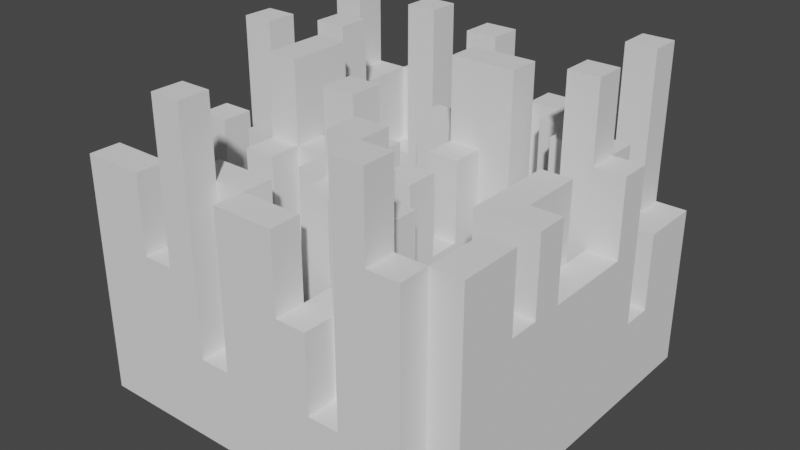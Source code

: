 # Source: diffuzor12x1.2.blend  (saved by Blender 3.5.10; exported with 4.5.12 LTS)
import bpy
from mathutils import Matrix  # noqa: F401  (used for matrix-valued properties, if any)

bpy.ops.wm.read_factory_settings(use_empty=True)
scene = bpy.context.scene
scene.name = 'Scene'

# ---- collections
col_collection = bpy.data.collections.new('Collection'); scene.collection.children.link(col_collection)

# ---- world
world_world = bpy.data.worlds.new('World'); scene.world = world_world
world_world.use_nodes = True; world_world.node_tree.nodes.clear()
_N = world_world.node_tree.nodes; _L = world_world.node_tree.links
n0 = _N.new('ShaderNodeOutputWorld'); n0.name = 'World Output'; n0.location = (300, 300)
n1 = _N.new('ShaderNodeBackground'); n1.name = 'Background'; n1.location = (10, 300)
n1.inputs[0].default_value = (0.05088, 0.05088, 0.05088, 1.0)
_L.new(n1.outputs[0], n0.inputs[0])
n0.is_active_output = True
world_world.color = (0.05088, 0.05088, 0.05088)
world_world.use_sun_shadow = False
world_world.sun_shadow_jitter_overblur = 0.0

# ---- meshes
me_cube_004 = bpy.data.meshes.new('Cube.004')
me_cube_004.from_pydata([(-0.001, -0.001, -0.001), (-0.001, -0.001, 0.001), (-0.001, 0.001, -0.001), (-0.001, 0.001, 0.001), (0.001, -0.001, -0.001), (0.001, -0.001, 0.001), (0.001, 0.001, -0.001), (0.001, 0.001, 0.001), (-0.001, -0.0008333, 0.001), (-0.001, -0.0006667, 0.001), (-0.001, -0.0005, 0.001), (-0.001, -0.0003333, 0.001), (-0.001, -0.0001667, 0.001), (-0.001, 2.91e-11, 0.001), (-0.001, 0.0001667, 0.001), (-0.001, 0.0003333, 0.001), (-0.001, 0.0005, 0.001), (-0.001, 0.0006667, 0.001), (-0.001, 0.0008333, 0.001), (-0.0008333, 0.001, 0.001), (-0.0006667, 0.001, 0.001), (-0.0005, 0.001, 0.001), (-0.0003333, 0.001, 0.001), (-0.0001667, 0.001, 0.001), (2.91e-11, 0.001, 0.001), (0.0001667, 0.001, 0.001), (0.0003333, 0.001, 0.001), (0.0005, 0.001, 0.001), (0.0006667, 0.001, 0.001), (0.0008333, 0.001, 0.001), (0.001, 0.0008333, 0.001), (0.001, 0.0006667, 0.001), (0.001, 0.0005, 0.001), (0.001, 0.0003333, 0.001), (0.001, 0.0001667, 0.001), (0.001, -2.91e-11, 0.001), (0.001, -0.0001667, 0.001), (0.001, -0.0003333, 0.001), (0.001, -0.0005, 0.001), (0.001, -0.0006667, 0.001), (0.001, -0.0008333, 0.001), (0.0008333, -0.001, 0.001), (0.0006667, -0.001, 0.001), (0.0005, -0.001, 0.001), (0.0003333, -0.001, 0.001), (0.0001667, -0.001, 0.001), (-2.91e-11, -0.001, 0.001), (-0.0001667, -0.001, 0.001), (-0.0003333, -0.001, 0.001), (-0.0005, -0.001, 0.001), (-0.0006667, -0.001, 0.001), (-0.0008333, -0.001, 0.001), (0.0008333, 0.0003333, 0.001), (0.0008333, 0.0001667, 0.001), (0.0008333, -0.0006667, 0.001), (0.0008333, -0.0008333, 0.001), (0.0006667, 0.0003333, 0.001), (0.0006667, 0.0001667, 0.001), (0.0006667, -0.0006667, 0.001), (0.0006667, -0.0008333, 0.001), (0.0005, 0.0005, 0.001), (0.0005, 0.0003333, 0.001), (0.0003333, 0.0005, 0.001), (0.0003333, 0.0003333, 0.001), (0.0003333, -0.0003333, 0.001), (0.0003333, -0.0005, 0.001), (0.0001667, 0.0003333, 0.001), (0.0001667, 0.0001667, 0.001), (0.0001667, -2.91e-11, 0.001), (0.0001667, -0.0001667, 0.001), (0.0001667, -0.0003333, 0.001), (0.0001667, -0.0005, 0.001), (9.701e-12, 0.0003333, 0.001), (4.851e-12, 0.0001667, 0.001), (-2.168e-18, -2.91e-11, 0.001), (-4.851e-12, -0.0001667, 0.001), (-0.0003333, 0.0008333, 0.001), (-0.0003333, 0.0006667, 0.001), (-0.0003333, 0.0005, 0.001), (-0.0003333, 0.0003333, 0.001), (-0.0005, 0.0008333, 0.001), (-0.0005, 0.0006667, 0.001), (-0.0005, 0.0005, 0.001), (-0.0005, 0.0003333, 0.001), (-0.0005, -0.0005, 0.001), (-0.0005, -0.0006667, 0.001), (-0.0006667, -0.0005, 0.001), (-0.0006667, -0.0006667, 0.001), (-0.0008333, 0.0008333, 0.001), (-0.0008333, -2.91e-11, 0.001), (-0.0008333, -0.0001667, 0.001), (0.0008333, 0.001, 0.03321), (0.001, 0.001, 0.03321), (-0.0008333, -0.001, 0.03321), (-0.001, -0.001, 0.03321), (-0.001, -0.0008333, 0.03321), (-0.001, -0.0006667, 0.03321), (-0.001, -0.0005, 0.03321), (-0.001, -0.0003333, 0.03321), (-0.001, -0.0001667, 0.03321), (-0.001, 2.91e-11, 0.03321), (-0.001, 0.0001667, 0.03321), (-0.001, 0.0003333, 0.03321), (-0.001, 0.0005, 0.03321), (-0.001, 0.0006667, 0.03321), (-0.001, 0.0008333, 0.03321), (-0.0008333, 0.001, 0.03321), (-0.0006667, 0.001, 0.03321), (-0.0005, 0.001, 0.03321), (-0.0003333, 0.001, 0.03321), (-0.0001667, 0.001, 0.03321), (2.91e-11, 0.001, 0.03321), (0.0001667, 0.001, 0.03321), (0.0003333, 0.001, 0.03321), (0.0005, 0.001, 0.03321), (0.0006667, 0.001, 0.03321), (0.001, 0.0008333, 0.03321), (0.001, 0.0006667, 0.03321), (0.001, 0.0005, 0.03321), (0.001, 0.0003333, 0.03321), (0.001, 0.0001667, 0.03321), (0.001, -2.91e-11, 0.03321), (0.001, -0.0001667, 0.03321), (0.001, -0.0003333, 0.03321), (0.001, -0.0005, 0.03321), (0.001, -0.0006667, 0.03321), (0.001, -0.0008333, 0.03321), (0.0008333, -0.001, 0.03321), (0.0006667, -0.001, 0.03321), (0.0005, -0.001, 0.03321), (0.0003333, -0.001, 0.03321), (0.0001667, -0.001, 0.03321), (-2.91e-11, -0.001, 0.03321), (-0.0001667, -0.001, 0.03321), (-0.0003333, -0.001, 0.03321), (-0.0005, -0.001, 0.03321), (-0.0006667, -0.001, 0.03321), (0.0008333, -0.0008333, 0.03321), (0.0008333, 0.0008333, 0.03321), (0.0008333, 0.0006667, 0.03321), (0.0008333, 0.0005, 0.03321), (0.0008333, 0.0003333, 0.03321), (0.0008333, 0.0001667, 0.03321), (0.0008333, -0.0005, 0.03321), (0.0008333, -0.0006667, 0.03321), (0.0006667, -0.0008333, 0.03321), (0.0006667, 0.0008333, 0.03321), (0.0006667, 0.0006667, 0.03321), (0.0006667, 0.0005, 0.03321), (0.0006667, 0.0003333, 0.03321), (0.0006667, 0.0001667, 0.03321), (0.0006667, -0.0001667, 0.03321), (0.0006667, -0.0003333, 0.03321), (0.0006667, -0.0005, 0.03321), (0.0006667, -0.0006667, 0.03321), (0.0005, -0.0008333, 0.03321), (0.0005, 0.0006667, 0.03321), (0.0005, 0.0005, 0.03321), (0.0005, 0.0003333, 0.03321), (0.0005, 0.0001667, 0.03321), (0.0005, -2.91e-11, 0.03321), (0.0005, -0.0001667, 0.03321), (0.0005, -0.0003333, 0.03321), (0.0005, -0.0005, 0.03321), (0.0005, -0.0006667, 0.03321), (0.0003333, -0.0008333, 0.03321), (0.0003333, 0.0008333, 0.03321), (0.0003333, 0.0006667, 0.03321), (0.0003333, 0.0005, 0.03321), (0.0003333, 0.0003333, 0.03321), (0.0003333, 0.0001667, 0.03321), (0.0003333, -2.91e-11, 0.03321), (0.0003333, -0.0001667, 0.03321), (0.0003333, -0.0003333, 0.03321), (0.0003333, -0.0005, 0.03321), (0.0003333, -0.0006667, 0.03321), (0.0001667, -0.0008333, 0.03321), (0.0001667, 0.0008333, 0.03321), (0.0001667, 0.0006667, 0.03321), (0.0001667, 0.0005, 0.03321), (0.0001667, 0.0003333, 0.03321), (0.0001667, 0.0001667, 0.03321), (0.0001667, -2.91e-11, 0.03321), (0.0001667, -0.0001667, 0.03321), (0.0001667, -0.0003333, 0.03321), (0.0001667, -0.0005, 0.03321), (0.0001667, -0.0006667, 0.03321), (-2.425e-11, -0.0008333, 0.03321), (2.425e-11, 0.0008333, 0.03321), (1.94e-11, 0.0006667, 0.03321), (1.455e-11, 0.0005, 0.03321), (9.701e-12, 0.0003333, 0.03321), (4.851e-12, 0.0001667, 0.03321), (-2.168e-18, -2.91e-11, 0.03321), (-4.851e-12, -0.0001667, 0.03321), (-9.701e-12, -0.0003333, 0.03321), (-1.94e-11, -0.0006667, 0.03321), (-0.0001667, -0.0008333, 0.03321), (-0.0001667, 0.0008333, 0.03321), (-0.0001667, 0.0006667, 0.03321), (-0.0001667, 0.0005, 0.03321), (-0.0001667, 0.0003333, 0.03321), (-0.0001667, 0.0001667, 0.03321), (-0.0001667, -0.0001667, 0.03321), (-0.0001667, -0.0003333, 0.03321), (-0.0001667, -0.0006667, 0.03321), (-0.0003333, -0.0008333, 0.03321), (-0.0003333, 0.0008333, 0.03321), (-0.0003333, 0.0006667, 0.03321), (-0.0003333, 0.0005, 0.03321), (-0.0003333, 0.0003333, 0.03321), (-0.0003333, 0.0001667, 0.03321), (-0.0003333, -0.0005, 0.03321), (-0.0003333, -0.0006667, 0.03321), (-0.0005, 0.0008333, 0.03321), (-0.0005, 0.0006667, 0.03321), (-0.0005, 0.0005, 0.03321), (-0.0005, 0.0003333, 0.03321), (-0.0005, 0.0001667, 0.03321), (-0.0005, -2.91e-11, 0.03321), (-0.0005, -0.0005, 0.03321), (-0.0005, -0.0006667, 0.03321), (-0.0006667, -0.0008333, 0.03321), (-0.0006667, 0.0008333, 0.03321), (-0.0006667, 0.0006667, 0.03321), (-0.0006667, 0.0005, 0.03321), (-0.0006667, 0.0001667, 0.03321), (-0.0006667, -2.91e-11, 0.03321), (-0.0006667, -0.0001667, 0.03321), (-0.0006667, -0.0003333, 0.03321), (-0.0006667, -0.0005, 0.03321), (-0.0006667, -0.0006667, 0.03321), (-0.0008333, -0.0008333, 0.03321), (-0.0008333, 0.0008333, 0.03321), (-0.0008333, 0.0006667, 0.03321), (-0.0008333, 0.0005, 0.03321), (-0.0008333, -2.91e-11, 0.03321), (-0.0008333, -0.0001667, 0.03321), (-0.0008333, -0.0003333, 0.03321), (-0.0008333, -0.0005, 0.03321), (-0.0008333, -0.0006667, 0.03321), (0.0008333, 0.001, 0.06529), (0.001, 0.001, 0.06529), (-0.0008333, -0.001, 0.06529), (-0.001, -0.001, 0.06529), (-0.001, -0.0008333, 0.06529), (-0.001, -0.0006667, 0.06529), (-0.001, -0.0005, 0.06529), (-0.001, -0.0003333, 0.06529), (-0.001, -0.0001667, 0.06529), (-0.001, 2.91e-11, 0.06529), (-0.001, 0.0001667, 0.06529), (-0.001, 0.0003333, 0.06529), (-0.001, 0.0005, 0.06529), (-0.001, 0.0006667, 0.06529), (-0.001, 0.0008333, 0.06529), (-0.0006667, 0.001, 0.06529), (-0.0005, 0.001, 0.06529), (-0.0003333, 0.001, 0.06529), (-0.0001667, 0.001, 0.06529), (0.0001667, 0.001, 0.06529), (0.0003333, 0.001, 0.06529), (0.0005, 0.001, 0.06529), (0.0006667, 0.001, 0.06529), (0.001, 0.0008333, 0.06529), (0.001, 0.0006667, 0.06529), (0.001, 0.0005, 0.06529), (0.001, 0.0003333, 0.06529), (0.001, 0.0001667, 0.06529), (0.001, -2.91e-11, 0.06529), (0.001, -0.0001667, 0.06529), (0.001, -0.0003333, 0.06529), (0.001, -0.0005, 0.06529), (0.001, -0.0006667, 0.06529), (0.001, -0.0008333, 0.06529), (0.0008333, -0.001, 0.06529), (0.0006667, -0.001, 0.06529), (0.0005, -0.001, 0.06529), (0.0003333, -0.001, 0.06529), (0.0001667, -0.001, 0.06529), (-2.91e-11, -0.001, 0.06529), (-0.0001667, -0.001, 0.06529), (-0.0003333, -0.001, 0.06529), (-0.0005, -0.001, 0.06529), (-0.0006667, -0.001, 0.06529), (0.0008333, -0.0008333, 0.06529), (0.0008333, 0.0008333, 0.06529), (0.0008333, 0.0006667, 0.06529), (0.0008333, 0.0005, 0.06529), (0.0008333, 0.0003333, 0.06529), (0.0008333, 0.0001667, 0.06529), (0.0008333, -2.91e-11, 0.06529), (0.0008333, -0.0001667, 0.06529), (0.0008333, -0.0003333, 0.06529), (0.0008333, -0.0005, 0.06529), (0.0008333, -0.0006667, 0.06529), (0.0006667, -0.0008333, 0.06529), (0.0006667, 0.0008333, 0.06529), (0.0006667, 0.0006667, 0.06529), (0.0006667, 0.0005, 0.06529), (0.0006667, 0.0003333, 0.06529), (0.0006667, 0.0001667, 0.06529), (0.0006667, -2.91e-11, 0.06529), (0.0006667, -0.0001667, 0.06529), (0.0006667, -0.0003333, 0.06529), (0.0006667, -0.0005, 0.06529), (0.0005, -0.0008333, 0.06529), (0.0005, 0.0008333, 0.06529), (0.0005, 0.0006667, 0.06529), (0.0005, 0.0005, 0.06529), (0.0005, 0.0003333, 0.06529), (0.0005, 0.0001667, 0.06529), (0.0005, -2.91e-11, 0.06529), (0.0005, -0.0001667, 0.06529), (0.0005, -0.0003333, 0.06529), (0.0005, -0.0005, 0.06529), (0.0005, -0.0006667, 0.06529), (0.0003333, -0.0008333, 0.06529), (0.0003333, 0.0008333, 0.06529), (0.0003333, 0.0006667, 0.06529), (0.0003333, 0.0005, 0.06529), (0.0003333, 0.0003333, 0.06529), (0.0003333, 0.0001667, 0.06529), (0.0003333, -2.91e-11, 0.06529), (0.0003333, -0.0001667, 0.06529), (0.0003333, -0.0003333, 0.06529), (0.0003333, -0.0005, 0.06529), (0.0003333, -0.0006667, 0.06529), (0.0001667, -0.0008333, 0.06529), (0.0001667, 0.0008333, 0.06529), (0.0001667, 0.0006667, 0.06529), (0.0001667, 0.0005, 0.06529), (0.0001667, 0.0003333, 0.06529), (0.0001667, 0.0001667, 0.06529), (0.0001667, -2.91e-11, 0.06529), (0.0001667, -0.0001667, 0.06529), (0.0001667, -0.0003333, 0.06529), (0.0001667, -0.0005, 0.06529), (0.0001667, -0.0006667, 0.06529), (-2.425e-11, -0.0008333, 0.06529), (2.425e-11, 0.0008333, 0.06529), (1.94e-11, 0.0006667, 0.06529), (1.455e-11, 0.0005, 0.06529), (9.701e-12, 0.0003333, 0.06529), (4.851e-12, 0.0001667, 0.06529), (-2.168e-18, -2.91e-11, 0.06529), (-4.851e-12, -0.0001667, 0.06529), (-9.701e-12, -0.0003333, 0.06529), (-1.455e-11, -0.0005, 0.06529), (-1.94e-11, -0.0006667, 0.06529), (-0.0001667, -0.0008333, 0.06529), (-0.0001667, 0.0008333, 0.06529), (-0.0001667, 0.0006667, 0.06529), (-0.0001667, 0.0005, 0.06529), (-0.0001667, 0.0003333, 0.06529), (-0.0001667, 0.0001667, 0.06529), (-0.0001667, -2.91e-11, 0.06529), (-0.0001667, -0.0001667, 0.06529), (-0.0001667, -0.0003333, 0.06529), (-0.0001667, -0.0005, 0.06529), (-0.0001667, -0.0006667, 0.06529), (-0.0003333, -0.0008333, 0.06529), (-0.0003333, 0.0008333, 0.06529), (-0.0003333, 0.0006667, 0.06529), (-0.0003333, 0.0005, 0.06529), (-0.0003333, 0.0003333, 0.06529), (-0.0003333, 0.0001667, 0.06529), (-0.0003333, -2.91e-11, 0.06529), (-0.0003333, -0.0001667, 0.06529), (-0.0003333, -0.0003333, 0.06529), (-0.0003333, -0.0005, 0.06529), (-0.0003333, -0.0006667, 0.06529), (-0.0005, -0.0008333, 0.06529), (-0.0005, 0.0008333, 0.06529), (-0.0005, 0.0006667, 0.06529), (-0.0005, 0.0005, 0.06529), (-0.0005, 0.0003333, 0.06529), (-0.0005, 0.0001667, 0.06529), (-0.0005, -2.91e-11, 0.06529), (-0.0005, -0.0001667, 0.06529), (-0.0005, -0.0003333, 0.06529), (-0.0005, -0.0005, 0.06529), (-0.0005, -0.0006667, 0.06529), (-0.0006667, -0.0008333, 0.06529), (-0.0006667, 0.0008333, 0.06529), (-0.0006667, 0.0006667, 0.06529), (-0.0006667, 0.0005, 0.06529), (-0.0006667, 0.0003333, 0.06529), (-0.0006667, 0.0001667, 0.06529), (-0.0006667, -2.91e-11, 0.06529), (-0.0006667, -0.0001667, 0.06529), (-0.0006667, -0.0003333, 0.06529), (-0.0006667, -0.0005, 0.06529), (-0.0006667, -0.0006667, 0.06529), (-0.0008333, -0.0008333, 0.06529), (-0.0008333, 0.0008333, 0.06529), (-0.0008333, 0.0006667, 0.06529), (-0.0008333, 0.0005, 0.06529), (-0.0008333, 0.0003333, 0.06529), (-0.0008333, 0.0001667, 0.06529), (-0.0008333, -2.91e-11, 0.06529), (-0.0008333, -0.0001667, 0.06529), (-0.0008333, -0.0003333, 0.06529), (-0.0008333, -0.0005, 0.06529), (-0.0008333, -0.0006667, 0.06529), (-0.0008333, -0.001, 0.09736), (-0.001, -0.001, 0.09736), (-0.001, -0.0008333, 0.09736), (-0.001, -0.0003333, 0.09736), (-0.001, -0.0001667, 0.09736), (-0.001, 2.91e-11, 0.09736), (-0.001, 0.0001667, 0.09736), (-0.001, 0.0003333, 0.09736), (-0.001, 0.0005, 0.09736), (-0.001, 0.0006667, 0.09736), (-0.001, 0.0008333, 0.09736), (-0.0006667, 0.001, 0.09736), (-0.0005, 0.001, 0.09736), (0.0001667, 0.001, 0.09736), (0.0003333, 0.001, 0.09736), (0.0005, 0.001, 0.09736), (0.0006667, 0.001, 0.09736), (0.0008333, 0.001, 0.09736), (0.001, 0.0005, 0.09736), (0.001, 0.0003333, 0.09736), (0.001, -0.0001667, 0.09736), (0.001, -0.0003333, 0.09736), (0.001, -0.0005, 0.09736), (0.001, -0.0006667, 0.09736), (0.001, -0.0008333, 0.09736), (0.0008333, -0.001, 0.09736), (0.0006667, -0.001, 0.09736), (0.0005, -0.001, 0.09736), (0.0001667, -0.001, 0.09736), (-2.91e-11, -0.001, 0.09736), (-0.0001667, -0.001, 0.09736), (-0.0003333, -0.001, 0.09736), (-0.0005, -0.001, 0.09736), (-0.0006667, -0.001, 0.09736), (0.0008333, -0.0008333, 0.09736), (0.0008333, 0.0008333, 0.09736), (0.0008333, 0.0006667, 0.09736), (0.0008333, 0.0005, 0.09736), (0.0008333, 0.0003333, 0.09736), (0.0008333, 0.0001667, 0.09736), (0.0008333, -2.91e-11, 0.09736), (0.0008333, -0.0001667, 0.09736), (0.0008333, -0.0003333, 0.09736), (0.0008333, -0.0005, 0.09736), (0.0008333, -0.0006667, 0.09736), (0.0006667, -0.0008333, 0.09736), (0.0006667, 0.0008333, 0.09736), (0.0006667, 0.0006667, 0.09736), (0.0006667, 0.0005, 0.09736), (0.0006667, 0.0003333, 0.09736), (0.0006667, 0.0001667, 0.09736), (0.0006667, -2.91e-11, 0.09736), (0.0006667, -0.0001667, 0.09736), (0.0006667, -0.0003333, 0.09736), (0.0005, -0.0008333, 0.09736), (0.0005, 0.0008333, 0.09736), (0.0005, 0.0006667, 0.09736), (0.0005, 0.0005, 0.09736), (0.0005, 0.0003333, 0.09736), (0.0005, 0.0001667, 0.09736), (0.0005, -0.0005, 0.09736), (0.0005, -0.0006667, 0.09736), (0.0003333, 0.0008333, 0.09736), (0.0003333, 0.0006667, 0.09736), (0.0003333, 0.0003333, 0.09736), (0.0003333, 0.0001667, 0.09736), (0.0003333, -2.91e-11, 0.09736), (0.0003333, -0.0001667, 0.09736), (0.0003333, -0.0003333, 0.09736), (0.0003333, -0.0005, 0.09736), (0.0003333, -0.0006667, 0.09736), (0.0003333, -0.0008333, 0.09736), (0.0001667, -0.0008333, 0.09736), (0.0001667, 0.0008333, 0.09736), (0.0001667, 0.0006667, 0.09736), (0.0001667, 0.0005, 0.09736), (0.0001667, 0.0003333, 0.09736), (0.0001667, 0.0001667, 0.09736), (0.0001667, -2.91e-11, 0.09736), (0.0001667, -0.0001667, 0.09736), (0.0001667, -0.0003333, 0.09736), (0.0001667, -0.0005, 0.09736), (0.0001667, -0.0006667, 0.09736), (-2.425e-11, -0.0008333, 0.09736), (2.425e-11, 0.0008333, 0.09736), (1.94e-11, 0.0006667, 0.09736), (1.455e-11, 0.0005, 0.09736), (9.701e-12, 0.0003333, 0.09736), (-2.168e-18, -2.91e-11, 0.09736), (-4.851e-12, -0.0001667, 0.09736), (-9.701e-12, -0.0003333, 0.09736), (-1.455e-11, -0.0005, 0.09736), (-1.94e-11, -0.0006667, 0.09736), (-0.0001667, -0.0008333, 0.09736), (-0.0001667, 0.0008333, 0.09736), (-0.0001667, 0.0006667, 0.09736), (-0.0001667, 0.0005, 0.09736), (-0.0001667, 0.0003333, 0.09736), (-0.0001667, -2.91e-11, 0.09736), (-0.0001667, -0.0001667, 0.09736), (-0.0001667, -0.0003333, 0.09736), (-0.0001667, -0.0005, 0.09736), (-0.0001667, -0.0006667, 0.09736), (-0.0003333, -0.0008333, 0.09736), (-0.0003333, 0.0008333, 0.09736), (-0.0003333, 0.0006667, 0.09736), (-0.0003333, 0.0001667, 0.09736), (-0.0003333, -2.91e-11, 0.09736), (-0.0003333, -0.0001667, 0.09736), (-0.0003333, -0.0003333, 0.09736), (-0.0003333, -0.0005, 0.09736), (-0.0003333, -0.0006667, 0.09736), (-0.0005, -0.0008333, 0.09736), (-0.0005, 0.0008333, 0.09736), (-0.0005, 0.0006667, 0.09736), (-0.0005, 0.0003333, 0.09736), (-0.0005, 0.0001667, 0.09736), (-0.0005, -2.91e-11, 0.09736), (-0.0005, -0.0001667, 0.09736), (-0.0005, -0.0003333, 0.09736), (-0.0005, -0.0005, 0.09736), (-0.0005, -0.0006667, 0.09736), (-0.0006667, -0.0008333, 0.09736), (-0.0006667, 0.0008333, 0.09736), (-0.0006667, 0.0006667, 0.09736), (-0.0006667, 0.0005, 0.09736), (-0.0006667, 0.0003333, 0.09736), (-0.0006667, 0.0001667, 0.09736), (-0.0006667, -2.91e-11, 0.09736), (-0.0006667, -0.0001667, 0.09736), (-0.0006667, -0.0003333, 0.09736), (-0.0008333, -0.0008333, 0.09736), (-0.0008333, 0.0008333, 0.09736), (-0.0008333, 0.0006667, 0.09736), (-0.0008333, 0.0005, 0.09736), (-0.0008333, 0.0003333, 0.09736), (-0.0008333, 0.0001667, 0.09736), (-0.0008333, -2.91e-11, 0.09736), (-0.0008333, -0.0001667, 0.09736), (-0.0008333, -0.0003333, 0.09736), (-0.001, 2.91e-11, 0.1294), (-0.001, 0.0001667, 0.1294), (0.0006667, 0.001, 0.1294), (0.0008333, 0.001, 0.1294), (0.0006667, -0.001, 0.1294), (0.0005, -0.001, 0.1294), (-0.0003333, -0.001, 0.1294), (-0.0005, -0.001, 0.1294), (0.0008333, 0.0008333, 0.1294), (0.0008333, 0.0005, 0.1294), (0.0008333, 0.0003333, 0.1294), (0.0006667, -0.0008333, 0.1294), (0.0006667, 0.0008333, 0.1294), (0.0006667, 0.0005, 0.1294), (0.0006667, 0.0003333, 0.1294), (0.0005, -0.0008333, 0.1294), (0.0005, 0.0003333, 0.1294), (0.0005, 0.0001667, 0.1294), (0.0005, -0.0006667, 0.1294), (0.0003333, 0.0003333, 0.1294), (0.0003333, 0.0001667, 0.1294), (0.0003333, -0.0006667, 0.1294), (0.0003333, -0.0008333, 0.1294), (0.0001667, 0.0006667, 0.1294), (0.0001667, 0.0005, 0.1294), (0.0001667, 0.0003333, 0.1294), (0.0001667, 0.0001667, 0.1294), (0.0001667, -0.0003333, 0.1294), (0.0001667, -0.0005, 0.1294), (1.94e-11, 0.0006667, 0.1294), (1.455e-11, 0.0005, 0.1294), (-9.701e-12, -0.0003333, 0.1294), (-1.455e-11, -0.0005, 0.1294), (-0.0003333, -0.0008333, 0.1294), (-0.0003333, 0.0008333, 0.1294), (-0.0003333, 0.0006667, 0.1294), (-0.0003333, -2.91e-11, 0.1294), (-0.0003333, -0.0001667, 0.1294), (-0.0003333, -0.0003333, 0.1294), (-0.0005, -0.0008333, 0.1294), (-0.0005, 0.0008333, 0.1294), (-0.0005, 0.0006667, 0.1294), (-0.0005, 0.0003333, 0.1294), (-0.0005, 0.0001667, 0.1294), (-0.0005, -2.91e-11, 0.1294), (-0.0005, -0.0001667, 0.1294), (-0.0005, -0.0003333, 0.1294), (-0.0006667, 0.0003333, 0.1294), (-0.0006667, 0.0001667, 0.1294), (-0.0008333, 0.0001667, 0.1294), (-0.0008333, -2.91e-11, 0.1294), (-0.001, 0.0006667, 0.1294), (-0.001, 0.0008333, 0.1294), (-0.0008333, 0.0008333, 0.1294), (-0.0008333, 0.0006667, 0.1294)], [], [(0, 1, 8, 9, 10, 11, 12, 13, 14, 15, 16, 17, 18, 3, 2), (2, 3, 19, 20, 21, 22, 23, 24, 25, 26, 27, 28, 29, 7, 6), (6, 7, 30, 31, 32, 33, 34, 35, 36, 37, 38, 39, 40, 5, 4), (4, 5, 41, 42, 43, 44, 45, 46, 47, 48, 49, 50, 51, 1, 0), (2, 6, 4, 0), (40, 55, 41, 5), (52, 56, 57, 53), (54, 58, 59, 55), (60, 62, 63, 61), (79, 83, 217, 210), (39, 38, 124, 125), (87, 86, 230, 231), (73, 72, 191, 192), (12, 11, 98, 99), (38, 37, 123, 124), (11, 10, 97, 98), (81, 77, 208, 215), (37, 36, 122, 123), (54, 55, 137, 144), (55, 40, 126, 137), (61, 63, 169, 158), (10, 9, 96, 97), (76, 80, 214, 207), (36, 35, 121, 122), (64, 70, 71, 65), (62, 60, 157, 168), (69, 75, 194, 183), (9, 8, 95, 96), (78, 79, 210, 209), (35, 34, 120, 121), (74, 68, 182, 193), (66, 72, 73, 67), (8, 1, 94, 95), (68, 74, 75, 69), (77, 78, 209, 208), (34, 33, 119, 120), (67, 73, 192, 181), (1, 51, 93, 94), (33, 32, 118, 119), (72, 66, 180, 191), (22, 76, 207, 109), (32, 31, 117, 118), (31, 30, 116, 117), (52, 53, 142, 141), (71, 70, 184, 185), (30, 7, 92, 116), (85, 87, 231, 221), (29, 28, 115, 91), (86, 84, 220, 230), (68, 69, 183, 182), (28, 27, 114, 115), (60, 61, 158, 157), (7, 29, 91, 92), (27, 26, 113, 114), (84, 85, 221, 220), (66, 67, 181, 180), (65, 71, 185, 174), (26, 25, 112, 113), (41, 55, 137, 127), (70, 64, 173, 184), (22, 21, 80, 76), (25, 24, 111, 112), (77, 81, 82, 78), (78, 82, 83, 79), (51, 50, 136, 93), (24, 23, 110, 111), (50, 49, 135, 136), (23, 22, 109, 110), (49, 48, 134, 135), (90, 12, 99, 237), (59, 58, 154, 145), (48, 47, 133, 134), (89, 90, 237, 236), (13, 89, 236, 100), (55, 59, 145, 137), (21, 20, 107, 108), (83, 82, 216, 217), (47, 46, 132, 133), (58, 54, 144, 154), (20, 19, 106, 107), (84, 86, 87, 85), (82, 81, 215, 216), (46, 45, 131, 132), (45, 44, 130, 131), (64, 65, 174, 173), (18, 17, 104, 105), (80, 21, 108, 214), (44, 43, 129, 130), (17, 16, 103, 104), (43, 42, 128, 129), (88, 18, 105, 233), (57, 56, 149, 150), (16, 15, 102, 103), (19, 3, 18, 88), (42, 41, 127, 128), (19, 88, 233, 106), (53, 57, 150, 142), (15, 14, 101, 102), (56, 52, 141, 149), (89, 13, 12, 90), (75, 74, 193, 194), (14, 13, 100, 101), (40, 39, 125, 126), (63, 62, 168, 169), (215, 208, 363, 374), (231, 230, 392, 393), (170, 159, 311, 322), (155, 165, 130, 129), (193, 192, 344, 345), (207, 214, 373, 362), (229, 230, 392, 391), (197, 206, 134, 133), (147, 146, 297, 298), (158, 169, 321, 310), (97, 96, 246, 247), (206, 197, 350, 361), (228, 229, 391, 390), (117, 139, 140, 118), (227, 228, 390, 389), (167, 156, 308, 319), (189, 190, 342, 341), (95, 94, 244, 245), (227, 226, 388, 389), (144, 137, 285, 295), (94, 93, 243, 244), (143, 144, 295, 294), (145, 155, 306, 296), (138, 146, 147, 139), (92, 91, 241, 242), (225, 224, 385, 386), (163, 153, 305, 315), (186, 176, 328, 338), (152, 162, 314, 304), (186, 185, 337, 338), (143, 153, 154, 144), (201, 210, 365, 354), (107, 223, 384, 256), (161, 151, 303, 313), (148, 157, 158, 149), (185, 184, 336, 337), (209, 200, 353, 364), (141, 142, 290, 289), (151, 161, 162, 152), (232, 95, 245, 394), (153, 163, 164, 154), (154, 164, 155, 145), (183, 184, 336, 335), (96, 240, 404, 246), (156, 167, 168, 157), (182, 183, 335, 334), (159, 170, 171, 160), (160, 171, 172, 161), (161, 172, 173, 162), (140, 139, 287, 288), (239, 97, 247, 403), (149, 158, 310, 300), (181, 182, 334, 333), (166, 177, 178, 167), (187, 197, 350, 339), (168, 179, 180, 169), (138, 139, 287, 286), (98, 238, 402, 248), (157, 148, 299, 309), (180, 181, 333, 332), (174, 185, 186, 175), (205, 196, 349, 360), (112, 111, 188, 177), (237, 99, 249, 401), (180, 179, 331, 332), (127, 137, 285, 275), (181, 192, 193, 182), (183, 194, 195, 184), (100, 236, 400, 250), (195, 204, 358, 347), (186, 196, 187, 176), (111, 110, 198, 188), (218, 219, 378, 377), (189, 199, 200, 190), (93, 136, 284, 243), (191, 201, 202, 192), (137, 145, 296, 285), (178, 177, 329, 330), (194, 203, 204, 195), (203, 194, 346, 357), (218, 217, 376, 377), (196, 205, 197, 187), (136, 135, 283, 284), (112, 177, 329, 260), (217, 216, 375, 376), (200, 209, 210, 201), (135, 134, 282, 283), (235, 103, 253, 397), (153, 143, 294, 305), (192, 202, 355, 344), (104, 234, 396, 254), (201, 191, 343, 354), (133, 132, 280, 281), (233, 105, 255, 395), (210, 217, 218, 211), (174, 175, 327, 326), (190, 200, 353, 342), (214, 108, 257, 373), (132, 131, 279, 280), (212, 220, 221, 213), (222, 232, 394, 383), (173, 174, 326, 325), (199, 189, 341, 352), (215, 224, 225, 216), (131, 130, 278, 279), (240, 231, 393, 404), (218, 226, 227, 219), (142, 150, 301, 290), (173, 172, 324, 325), (188, 198, 351, 340), (230, 239, 403, 392), (107, 106, 233, 223), (149, 141, 289, 300), (172, 171, 323, 324), (176, 187, 339, 328), (212, 213, 371, 370), (129, 128, 276, 277), (227, 236, 237, 228), (228, 237, 238, 229), (229, 238, 239, 230), (171, 170, 322, 323), (231, 240, 232, 222), (196, 186, 338, 349), (234, 104, 103, 235), (128, 127, 275, 276), (139, 147, 298, 287), (126, 125, 273, 274), (236, 227, 389, 400), (238, 98, 97, 239), (146, 138, 286, 297), (240, 96, 95, 232), (291, 290, 444, 445), (334, 323, 471, 483), (341, 342, 491, 490), (317, 328, 279, 278), (391, 380, 524, 535), (379, 390, 534, 523), (321, 332, 481, 469), (372, 383, 284, 283), (288, 287, 441, 442), (242, 241, 286, 264), (264, 286, 287, 265), (388, 377, 521, 532), (267, 289, 290, 268), (268, 290, 291, 269), (269, 291, 292, 270), (338, 337, 486, 487), (271, 293, 294, 272), (376, 387, 531, 520), (390, 391, 535, 534), (286, 241, 422, 440), (329, 318, 467, 478), (337, 336, 485, 486), (275, 285, 439, 430), (317, 306, 459, 476), (335, 336, 485, 484), (293, 304, 305, 294), (263, 262, 307, 297), (297, 307, 308, 298), (389, 388, 532, 533), (300, 310, 311, 301), (301, 311, 312, 302), (302, 312, 313, 303), (304, 314, 315, 305), (243, 284, 438, 405), (384, 373, 518, 528), (387, 388, 532, 531), (314, 325, 326, 315), (315, 326, 474, 465), (333, 334, 483, 482), (387, 386, 530, 531), (319, 330, 331, 320), (283, 282, 436, 437), (332, 333, 482, 481), (323, 334, 335, 324), (371, 382, 526, 516), (327, 338, 328, 317), (386, 385, 529, 530), (281, 280, 434, 435), (322, 311, 464, 470), (332, 331, 480, 481), (381, 370, 515, 525), (385, 384, 528, 529), (280, 279, 433, 434), (344, 355, 356, 345), (310, 321, 469, 463), (331, 330, 479, 480), (348, 359, 360, 349), (259, 258, 362, 351), (351, 362, 363, 352), (352, 363, 364, 353), (354, 365, 366, 355), (355, 366, 367, 356), (356, 367, 368, 357), (256, 384, 528, 416), (358, 369, 370, 359), (359, 370, 371, 360), (319, 308, 461, 468), (330, 329, 478, 479), (284, 383, 527, 438), (277, 276, 431, 432), (260, 329, 478, 418), (382, 372, 517, 526), (276, 275, 430, 431), (296, 306, 459, 450), (373, 384, 385, 374), (375, 386, 387, 376), (279, 328, 477, 433), (378, 389, 390, 379), (366, 377, 521, 511), (380, 391, 392, 381), (382, 393, 383, 372), (380, 381, 525, 524), (274, 273, 428, 429), (327, 317, 476, 475), (387, 398, 399, 388), (374, 363, 510, 519), (392, 403, 404, 393), (273, 272, 427, 428), (326, 327, 475, 474), (398, 252, 251, 399), (362, 373, 518, 509), (378, 379, 523, 522), (403, 247, 246, 404), (99, 98, 248, 249), (194, 193, 345, 346), (148, 149, 300, 299), (231, 222, 383, 393), (101, 100, 250, 251), (150, 149, 300, 301), (211, 218, 377, 366), (102, 101, 251, 252), (162, 173, 325, 314), (103, 102, 252, 253), (151, 152, 304, 303), (234, 235, 397, 396), (105, 104, 254, 255), (197, 133, 281, 350), (165, 155, 306, 317), (220, 212, 370, 381), (198, 110, 259, 351), (177, 166, 318, 329), (213, 221, 382, 371), (108, 107, 256, 257), (167, 178, 330, 319), (110, 109, 258, 259), (200, 199, 352, 353), (179, 168, 320, 331), (155, 129, 277, 306), (200, 201, 354, 353), (169, 180, 332, 321), (238, 237, 401, 402), (224, 215, 374, 385), (202, 201, 354, 355), (216, 225, 386, 375), (113, 112, 260, 261), (156, 157, 309, 308), (114, 113, 261, 262), (226, 218, 377, 388), (115, 114, 262, 263), (204, 203, 357, 358), (184, 173, 325, 336), (219, 227, 389, 378), (91, 115, 263, 241), (159, 160, 312, 311), (139, 117, 265, 287), (116, 92, 242, 264), (175, 186, 338, 327), (160, 161, 313, 312), (118, 140, 288, 266), (117, 116, 264, 265), (197, 205, 360, 350), (230, 220, 381, 392), (134, 206, 361, 282), (177, 188, 340, 329), (221, 231, 393, 382), (119, 118, 266, 267), (109, 207, 362, 258), (164, 163, 315, 316), (120, 119, 267, 268), (155, 164, 316, 306), (223, 233, 395, 384), (121, 120, 268, 269), (208, 209, 364, 363), (191, 180, 332, 343), (130, 165, 317, 278), (122, 121, 269, 270), (123, 122, 270, 271), (210, 211, 366, 365), (166, 167, 319, 318), (124, 123, 271, 272), (168, 167, 319, 320), (137, 126, 274, 285), (125, 124, 272, 273), (184, 195, 347, 336), (536, 407, 406, 405), (439, 450, 431, 430), (513, 512, 581, 582), (477, 488, 434, 433), (488, 498, 435, 434), (476, 459, 560, 567), (527, 536, 405, 438), (423, 442, 443, 424), (425, 446, 447, 426), (427, 448, 449, 428), (428, 449, 439, 429), (542, 541, 594, 595), (441, 452, 453, 442), (466, 475, 566, 563), (444, 455, 456, 445), (445, 456, 457, 446), (446, 457, 458, 447), (452, 461, 462, 453), (420, 419, 467, 460), (460, 467, 468, 461), (443, 442, 554, 555), (465, 474, 475, 466), (475, 476, 567, 566), (419, 418, 478, 467), (510, 509, 579, 580), (470, 482, 483, 471), (472, 484, 485, 473), (478, 489, 490, 479), (436, 508, 578, 551), (480, 491, 492, 481), (470, 464, 562, 565), (486, 496, 497, 487), (489, 499, 500, 490), (491, 501, 502, 492), (493, 503, 504, 494), (495, 505, 506, 496), (504, 513, 514, 505), (507, 516, 508, 498), (440, 422, 548, 553), (511, 521, 522, 512), (463, 469, 564, 561), (437, 436, 551, 552), (514, 524, 525, 515), (516, 526, 517, 508), (417, 416, 528, 518), (450, 459, 560, 556), (523, 534, 535, 524), (528, 537, 538, 529), (529, 538, 539, 530), (530, 539, 540, 531), (532, 541, 542, 533), (537, 415, 597, 598), (539, 413, 412, 540), (531, 532, 593, 592), (543, 409, 408, 544), (324, 335, 484, 472), (292, 291, 445, 446), (396, 397, 539, 538), (336, 325, 473, 485), (346, 345, 493, 494), (384, 395, 537, 528), (294, 295, 449, 448), (348, 349, 497, 496), (329, 340, 489, 478), (295, 285, 439, 449), (402, 401, 543, 544), (350, 281, 435, 498), (398, 387, 531, 540), (263, 297, 451, 421), (388, 399, 541, 532), (351, 352, 500, 499), (343, 332, 481, 492), (400, 389, 533, 542), (336, 347, 495, 485), (266, 288, 442, 423), (353, 354, 502, 501), (299, 300, 454, 453), (289, 267, 424, 443), (349, 338, 487, 497), (383, 394, 536, 527), (328, 339, 488, 477), (301, 302, 456, 455), (395, 255, 415, 537), (356, 357, 504, 503), (340, 351, 499, 489), (302, 303, 457, 456), (270, 292, 446, 425), (254, 396, 538, 414), (244, 243, 405, 406), (358, 357, 504, 505), (352, 341, 490, 500), (303, 304, 458, 457), (293, 271, 426, 447), (397, 253, 413, 539), (245, 244, 406, 407), (358, 359, 506, 505), (342, 353, 501, 491), (272, 294, 448, 427), (252, 398, 540, 412), (354, 343, 492, 502), (306, 277, 432, 459), (399, 251, 411, 541), (249, 248, 408, 409), (350, 360, 507, 498), (307, 262, 420, 460), (285, 274, 429, 439), (250, 400, 542, 410), (251, 250, 410, 411), (282, 361, 508, 436), (345, 356, 503, 493), (308, 307, 460, 461), (297, 286, 440, 451), (401, 249, 409, 543), (357, 346, 494, 504), (308, 309, 462, 461), (287, 298, 452, 441), (248, 402, 544, 408), (253, 252, 412, 413), (363, 362, 509, 510), (347, 358, 505, 495), (311, 310, 463, 464), (255, 254, 414, 415), (359, 348, 496, 506), (300, 289, 443, 454), (257, 256, 416, 417), (290, 301, 455, 444), (394, 245, 407, 536), (367, 366, 511, 512), (339, 350, 498, 488), (261, 260, 418, 419), (368, 367, 512, 513), (316, 315, 465, 466), (262, 261, 419, 420), (306, 316, 466, 459), (304, 293, 447, 458), (370, 369, 514, 515), (241, 263, 421, 422), (285, 296, 450, 439), (318, 319, 468, 467), (372, 283, 437, 517), (298, 308, 461, 452), (267, 266, 423, 424), (373, 257, 417, 518), (357, 368, 513, 504), (309, 299, 453, 462), (373, 374, 519, 518), (369, 358, 505, 514), (323, 322, 470, 471), (377, 376, 520, 521), (360, 371, 516, 507), (325, 324, 472, 473), (271, 270, 425, 426), (377, 378, 522, 521), (361, 350, 498, 508), (556, 560, 550, 549), (578, 584, 552, 551), (548, 547, 557, 553), (554, 558, 559, 555), (561, 564, 565, 562), (563, 566, 567, 560), (564, 570, 571, 565), (568, 574, 575, 569), (572, 576, 577, 573), (579, 585, 586, 580), (581, 589, 590, 582), (582, 590, 591, 583), (587, 592, 593, 588), (594, 546, 545, 595), (541, 411, 546, 594), (514, 513, 582, 583), (410, 542, 595, 545), (509, 518, 585, 579), (469, 481, 570, 564), (480, 479, 568, 569), (519, 510, 580, 586), (482, 470, 565, 571), (517, 437, 552, 584), (481, 482, 571, 570), (431, 450, 556, 549), (512, 522, 589, 581), (411, 410, 545, 546), (421, 451, 557, 547), (518, 519, 586, 585), (524, 514, 583, 591), (521, 520, 587, 588), (486, 485, 572, 573), (453, 454, 559, 558), (479, 490, 574, 568), (451, 440, 553, 557), (491, 480, 569, 575), (522, 523, 590, 589), (508, 517, 584, 578), (442, 453, 558, 554), (523, 524, 591, 590), (422, 421, 547, 548), (485, 495, 576, 572), (454, 443, 555, 559), (490, 491, 575, 574), (459, 432, 550, 560), (520, 531, 592, 587), (496, 486, 573, 577), (532, 521, 588, 593), (495, 496, 577, 576), (464, 463, 561, 562), (432, 431, 549, 550), (459, 466, 563, 560), (598, 597, 596, 599), (538, 537, 598, 599), (415, 414, 596, 597), (414, 538, 599, 596)])
_uv = me_cube_004.uv_layers.new(name='UVMap')
_uv.uv.foreach_set('vector', [0.375, 0.0, 0.625, 0.0, 0.625, 0.02083, 0.625, 0.04167, 0.625, 0.0625, 0.625, 0.08333, 0.625, 0.1042, 0.625, 0.125, 0.625, 0.1458, 0.625, 0.1667, 0.625, 0.1875, 0.625, 0.2083, 0.625, 0.2292, 0.625, 0.25, 0.375, 0.25, 0.375, 0.25, 0.625, 0.25, 0.625, 0.2708, 0.625, 0.2917, 0.625, 0.3125, 0.625, 0.3333, 0.625, 0.3542, 0.625, 0.375, 0.625, 0.3958, 0.625, 0.4167, 0.625, 0.4375, 0.625, 0.4583, 0.625, 0.4792, 0.625, 0.5, 0.375, 0.5, 0.375, 0.5, 0.625, 0.5, 0.625, 0.5208, 0.625, 0.5417, 0.625, 0.5625, 0.625, 0.5833, 0.625, 0.6042, 0.625, 0.625, 0.625, 0.6458, 0.625, 0.6667, 0.625, 0.6875, 0.625, 0.7083, 0.625, 0.7292, 0.625, 0.75, 0.375, 0.75, 0.375, 0.75, 0.625, 0.75, 0.625, 0.7708, 0.625, 0.7917, 0.625, 0.8125, 0.625, 0.8333, 0.625, 0.8542, 0.625, 0.875, 0.625, 0.8958, 0.625, 0.9167, 0.625, 0.9375, 0.625, 0.9583, 0.625, 0.9792, 0.625, 1.0, 0.375, 1.0, 0.125, 0.5, 0.375, 0.5, 0.375, 0.75, 0.125, 0.75, 0.625, 0.7292, 0.6458, 0.7292, 0.6458, 0.75, 0.625, 0.75, 0.6458, 0.5833, 0.6667, 0.5833, 0.6667, 0.6042, 0.6458, 0.6042, 0.6458, 0.7083, 0.6667, 0.7083, 0.6667, 0.7292, 0.6458, 0.7292, 0.6875, 0.5625, 0.7083, 0.5625, 0.7083, 0.5833, 0.6875, 0.5833, 0.7917, 0.5833, 0.8125, 0.5833, 0.8125, 0.5833, 0.7917, 0.5833, 0.625, 0.7083, 0.625, 0.6875, 0.625, 0.6875, 0.625, 0.7083, 0.8333, 0.7083, 0.8333, 0.6875, 0.8333, 0.6875, 0.8333, 0.7083, 0.75, 0.6042, 0.75, 0.5833, 0.75, 0.5833, 0.75, 0.6042, 0.625, 0.1042, 0.625, 0.08333, 0.625, 0.08333, 0.625, 0.1042, 0.625, 0.6875, 0.625, 0.6667, 0.625, 0.6667, 0.625, 0.6875, 0.625, 0.08333, 0.625, 0.0625, 0.625, 0.0625, 0.625, 0.08333, 0.8125, 0.5417, 0.7917, 0.5417, 0.7917, 0.5417, 0.8125, 0.5417, 0.625, 0.6667, 0.625, 0.6458, 0.625, 0.6458, 0.625, 0.6667, 0.6458, 0.7083, 0.6458, 0.7292, 0.6458, 0.7292, 0.6458, 0.7083, 0.6458, 0.7292, 0.625, 0.7292, 0.625, 0.7292, 0.6458, 0.7292, 0.6875, 0.5833, 0.7083, 0.5833, 0.7083, 0.5833, 0.6875, 0.5833, 0.625, 0.0625, 0.625, 0.04167, 0.625, 0.04167, 0.625, 0.0625, 0.7917, 0.5208, 0.8125, 0.5208, 0.8125, 0.5208, 0.7917, 0.5208, 0.625, 0.6458, 0.625, 0.625, 0.625, 0.625, 0.625, 0.6458, 0.7083, 0.6667, 0.7292, 0.6667, 0.7292, 0.6875, 0.7083, 0.6875, 0.7083, 0.5625, 0.6875, 0.5625, 0.6875, 0.5625, 0.7083, 0.5625, 0.7292, 0.6458, 0.75, 0.6458, 0.75, 0.6458, 0.7292, 0.6458, 0.625, 0.04167, 0.625, 0.02083, 0.625, 0.02083, 0.625, 0.04167, 0.7917, 0.5625, 0.7917, 0.5833, 0.7917, 0.5833, 0.7917, 0.5625, 0.625, 0.625, 0.625, 0.6042, 0.625, 0.6042, 0.625, 0.625, 0.75, 0.625, 0.7292, 0.625, 0.7292, 0.625, 0.75, 0.625, 0.7292, 0.5833, 0.75, 0.5833, 0.75, 0.6042, 0.7292, 0.6042, 0.625, 0.02083, 0.625, 0.0, 0.625, 0.0, 0.625, 0.02083, 0.7292, 0.625, 0.75, 0.625, 0.75, 0.6458, 0.7292, 0.6458, 0.7917, 0.5417, 0.7917, 0.5625, 0.7917, 0.5625, 0.7917, 0.5417, 0.625, 0.6042, 0.625, 0.5833, 0.625, 0.5833, 0.625, 0.6042, 0.7292, 0.6042, 0.75, 0.6042, 0.75, 0.6042, 0.7292, 0.6042, 0.625, 1.0, 0.625, 0.9792, 0.625, 0.9792, 0.625, 1.0, 0.625, 0.5833, 0.625, 0.5625, 0.625, 0.5625, 0.625, 0.5833, 0.75, 0.5833, 0.7292, 0.5833, 0.7292, 0.5833, 0.75, 0.5833, 0.7917, 0.5, 0.7917, 0.5208, 0.7917, 0.5208, 0.7917, 0.5, 0.625, 0.5625, 0.625, 0.5417, 0.625, 0.5417, 0.625, 0.5625, 0.625, 0.5417, 0.625, 0.5208, 0.625, 0.5208, 0.625, 0.5417, 0.6458, 0.5833, 0.6458, 0.6042, 0.6458, 0.6042, 0.6458, 0.5833, 0.7292, 0.6875, 0.7292, 0.6667, 0.7292, 0.6667, 0.7292, 0.6875, 0.625, 0.5208, 0.625, 0.5, 0.625, 0.5, 0.625, 0.5208, 0.8125, 0.7083, 0.8333, 0.7083, 0.8333, 0.7083, 0.8125, 0.7083, 0.625, 0.4792, 0.625, 0.4583, 0.625, 0.4583, 0.625, 0.4792, 0.8333, 0.6875, 0.8125, 0.6875, 0.8125, 0.6875, 0.8333, 0.6875, 0.7292, 0.625, 0.7292, 0.6458, 0.7292, 0.6458, 0.7292, 0.625, 0.625, 0.4583, 0.625, 0.4375, 0.625, 0.4375, 0.625, 0.4583, 0.6875, 0.5625, 0.6875, 0.5833, 0.6875, 0.5833, 0.6875, 0.5625, 0.625, 0.5, 0.625, 0.4792, 0.625, 0.4792, 0.625, 0.5, 0.625, 0.4375, 0.625, 0.4167, 0.625, 0.4167, 0.625, 0.4375, 0.8125, 0.6875, 0.8125, 0.7083, 0.8125, 0.7083, 0.8125, 0.6875, 0.7292, 0.5833, 0.7292, 0.6042, 0.7292, 0.6042, 0.7292, 0.5833, 0.7083, 0.6875, 0.7292, 0.6875, 0.7292, 0.6875, 0.7083, 0.6875, 0.625, 0.4167, 0.625, 0.3958, 0.625, 0.3958, 0.625, 0.4167, 0.6458, 0.75, 0.6458, 0.7292, 0.6458, 0.7292, 0.6458, 0.75, 0.7292, 0.6667, 0.7083, 0.6667, 0.7083, 0.6667, 0.7292, 0.6667, 0.7917, 0.5, 0.8125, 0.5, 0.8125, 0.5208, 0.7917, 0.5208, 0.625, 0.3958, 0.625, 0.375, 0.625, 0.375, 0.625, 0.3958, 0.7917, 0.5417, 0.8125, 0.5417, 0.8125, 0.5625, 0.7917, 0.5625, 0.7917, 0.5625, 0.8125, 0.5625, 0.8125, 0.5833, 0.7917, 0.5833, 0.625, 0.9792, 0.625, 0.9583, 0.625, 0.9583, 0.625, 0.9792, 0.625, 0.375, 0.625, 0.3542, 0.625, 0.3542, 0.625, 0.375, 0.625, 0.9583, 0.625, 0.9375, 0.625, 0.9375, 0.625, 0.9583, 0.625, 0.3542, 0.625, 0.3333, 0.625, 0.3333, 0.625, 0.3542, 0.625, 0.9375, 0.625, 0.9167, 0.625, 0.9167, 0.625, 0.9375, 0.8542, 0.6458, 0.875, 0.6458, 0.875, 0.6458, 0.8542, 0.6458, 0.6667, 0.7292, 0.6667, 0.7083, 0.6667, 0.7083, 0.6667, 0.7292, 0.625, 0.9167, 0.625, 0.8958, 0.625, 0.8958, 0.625, 0.9167, 0.8542, 0.625, 0.8542, 0.6458, 0.8542, 0.6458, 0.8542, 0.625, 0.875, 0.625, 0.8542, 0.625, 0.8542, 0.625, 0.875, 0.625, 0.6458, 0.7292, 0.6667, 0.7292, 0.6667, 0.7292, 0.6458, 0.7292, 0.625, 0.3125, 0.625, 0.2917, 0.625, 0.2917, 0.625, 0.3125, 0.8125, 0.5833, 0.8125, 0.5625, 0.8125, 0.5625, 0.8125, 0.5833, 0.625, 0.8958, 0.625, 0.875, 0.625, 0.875, 0.625, 0.8958, 0.6667, 0.7083, 0.6458, 0.7083, 0.6458, 0.7083, 0.6667, 0.7083, 0.625, 0.2917, 0.625, 0.2708, 0.625, 0.2708, 0.625, 0.2917, 0.8125, 0.6875, 0.8333, 0.6875, 0.8333, 0.7083, 0.8125, 0.7083, 0.8125, 0.5625, 0.8125, 0.5417, 0.8125, 0.5417, 0.8125, 0.5625, 0.625, 0.875, 0.625, 0.8542, 0.625, 0.8542, 0.625, 0.875, 0.625, 0.8542, 0.625, 0.8333, 0.625, 0.8333, 0.625, 0.8542, 0.7083, 0.6667, 0.7083, 0.6875, 0.7083, 0.6875, 0.7083, 0.6667, 0.625, 0.2292, 0.625, 0.2083, 0.625, 0.2083, 0.625, 0.2292, 0.8125, 0.5208, 0.8125, 0.5, 0.8125, 0.5, 0.8125, 0.5208, 0.625, 0.8333, 0.625, 0.8125, 0.625, 0.8125, 0.625, 0.8333, 0.625, 0.2083, 0.625, 0.1875, 0.625, 0.1875, 0.625, 0.2083, 0.625, 0.8125, 0.625, 0.7917, 0.625, 0.7917, 0.625, 0.8125, 0.8542, 0.5208, 0.875, 0.5208, 0.875, 0.5208, 0.8542, 0.5208, 0.6667, 0.6042, 0.6667, 0.5833, 0.6667, 0.5833, 0.6667, 0.6042, 0.625, 0.1875, 0.625, 0.1667, 0.625, 0.1667, 0.625, 0.1875, 0.8542, 0.5, 0.875, 0.5, 0.875, 0.5208, 0.8542, 0.5208, 0.625, 0.7917, 0.625, 0.7708, 0.625, 0.7708, 0.625, 0.7917, 0.8542, 0.5, 0.8542, 0.5208, 0.8542, 0.5208, 0.8542, 0.5, 0.6458, 0.6042, 0.6667, 0.6042, 0.6667, 0.6042, 0.6458, 0.6042, 0.625, 0.1667, 0.625, 0.1458, 0.625, 0.1458, 0.625, 0.1667, 0.6667, 0.5833, 0.6458, 0.5833, 0.6458, 0.5833, 0.6667, 0.5833, 0.8542, 0.625, 0.875, 0.625, 0.875, 0.6458, 0.8542, 0.6458, 0.75, 0.6458, 0.75, 0.625, 0.75, 0.625, 0.75, 0.6458, 0.625, 0.1458, 0.625, 0.125, 0.625, 0.125, 0.625, 0.1458, 0.625, 0.7292, 0.625, 0.7083, 0.625, 0.7083, 0.625, 0.7292, 0.7083, 0.5833, 0.7083, 0.5625, 0.7083, 0.5625, 0.7083, 0.5833, 0.8125, 0.5417, 0.7917, 0.5417, 0.7917, 0.5417, 0.8125, 0.5417, 0.8333, 0.7083, 0.8333, 0.6875, 0.8333, 0.6875, 0.8333, 0.7083, 0.7083, 0.6042, 0.6875, 0.6042, 0.6875, 0.6042, 0.7083, 0.6042, 0.6875, 0.7292, 0.7083, 0.7292, 0.7083, 0.75, 0.6875, 0.75, 0.75, 0.625, 0.75, 0.6042, 0.75, 0.6042, 0.75, 0.625, 0.7917, 0.5208, 0.8125, 0.5208, 0.8125, 0.5208, 0.7917, 0.5208, 0.8333, 0.6667, 0.8333, 0.6875, 0.8333, 0.6875, 0.8333, 0.6667, 0.7708, 0.7292, 0.7917, 0.7292, 0.7917, 0.75, 0.7708, 0.75, 0.6667, 0.5417, 0.6667, 0.5208, 0.6667, 0.5208, 0.6667, 0.5417, 0.6875, 0.5833, 0.7083, 0.5833, 0.7083, 0.5833, 0.6875, 0.5833, 0.625, 0.0625, 0.625, 0.04167, 0.625, 0.04167, 0.625, 0.0625, 0.7917, 0.7292, 0.7708, 0.7292, 0.7708, 0.7292, 0.7917, 0.7292, 0.8333, 0.6458, 0.8333, 0.6667, 0.8333, 0.6667, 0.8333, 0.6458, 0.625, 0.5417, 0.6458, 0.5417, 0.6458, 0.5625, 0.625, 0.5625, 0.8333, 0.625, 0.8333, 0.6458, 0.8333, 0.6458, 0.8333, 0.625, 0.7083, 0.5417, 0.6875, 0.5417, 0.6875, 0.5417, 0.7083, 0.5417, 0.75, 0.5417, 0.75, 0.5625, 0.75, 0.5625, 0.75, 0.5417, 0.625, 0.02083, 0.625, 0.0, 0.625, 0.0, 0.625, 0.02083, 0.8333, 0.625, 0.8333, 0.6042, 0.8333, 0.6042, 0.8333, 0.625, 0.6458, 0.7083, 0.6458, 0.7292, 0.6458, 0.7292, 0.6458, 0.7083, 0.625, 1.0, 0.625, 0.9792, 0.625, 0.9792, 0.625, 1.0, 0.6458, 0.6875, 0.6458, 0.7083, 0.6458, 0.7083, 0.6458, 0.6875, 0.6667, 0.7292, 0.6875, 0.7292, 0.6875, 0.7292, 0.6667, 0.7292, 0.6458, 0.5208, 0.6667, 0.5208, 0.6667, 0.5417, 0.6458, 0.5417, 0.625, 0.5, 0.625, 0.4792, 0.625, 0.4792, 0.625, 0.5, 0.8333, 0.5625, 0.8333, 0.5417, 0.8333, 0.5417, 0.8333, 0.5625, 0.6875, 0.6875, 0.6667, 0.6875, 0.6667, 0.6875, 0.6875, 0.6875, 0.7292, 0.7083, 0.7292, 0.7292, 0.7292, 0.7292, 0.7292, 0.7083, 0.6667, 0.6667, 0.6875, 0.6667, 0.6875, 0.6667, 0.6667, 0.6667, 0.7292, 0.7083, 0.7292, 0.6875, 0.7292, 0.6875, 0.7292, 0.7083, 0.6458, 0.6875, 0.6667, 0.6875, 0.6667, 0.7083, 0.6458, 0.7083, 0.7708, 0.5833, 0.7917, 0.5833, 0.7917, 0.5833, 0.7708, 0.5833, 0.8333, 0.5, 0.8333, 0.5208, 0.8333, 0.5208, 0.8333, 0.5, 0.6875, 0.6458, 0.6667, 0.6458, 0.6667, 0.6458, 0.6875, 0.6458, 0.6667, 0.5625, 0.6875, 0.5625, 0.6875, 0.5833, 0.6667, 0.5833, 0.7292, 0.6875, 0.7292, 0.6667, 0.7292, 0.6667, 0.7292, 0.6875, 0.7917, 0.5625, 0.7708, 0.5625, 0.7708, 0.5625, 0.7917, 0.5625, 0.6458, 0.5833, 0.6458, 0.6042, 0.6458, 0.6042, 0.6458, 0.5833, 0.6667, 0.6458, 0.6875, 0.6458, 0.6875, 0.6667, 0.6667, 0.6667, 0.8542, 0.7292, 0.875, 0.7292, 0.875, 0.7292, 0.8542, 0.7292, 0.6667, 0.6875, 0.6875, 0.6875, 0.6875, 0.7083, 0.6667, 0.7083, 0.6667, 0.7083, 0.6875, 0.7083, 0.6875, 0.7292, 0.6667, 0.7292, 0.7292, 0.6458, 0.7292, 0.6667, 0.7292, 0.6667, 0.7292, 0.6458, 0.875, 0.7083, 0.8542, 0.7083, 0.8542, 0.7083, 0.875, 0.7083, 0.6875, 0.5417, 0.7083, 0.5417, 0.7083, 0.5625, 0.6875, 0.5625, 0.7292, 0.625, 0.7292, 0.6458, 0.7292, 0.6458, 0.7292, 0.625, 0.6875, 0.6042, 0.7083, 0.6042, 0.7083, 0.625, 0.6875, 0.625, 0.6875, 0.625, 0.7083, 0.625, 0.7083, 0.6458, 0.6875, 0.6458, 0.6875, 0.6458, 0.7083, 0.6458, 0.7083, 0.6667, 0.6875, 0.6667, 0.6458, 0.5625, 0.6458, 0.5417, 0.6458, 0.5417, 0.6458, 0.5625, 0.8542, 0.6875, 0.875, 0.6875, 0.875, 0.6875, 0.8542, 0.6875, 0.6667, 0.5833, 0.6875, 0.5833, 0.6875, 0.5833, 0.6667, 0.5833, 0.7292, 0.6042, 0.7292, 0.625, 0.7292, 0.625, 0.7292, 0.6042, 0.7083, 0.5208, 0.7292, 0.5208, 0.7292, 0.5417, 0.7083, 0.5417, 0.75, 0.7292, 0.7708, 0.7292, 0.7708, 0.7292, 0.75, 0.7292, 0.7083, 0.5625, 0.7292, 0.5625, 0.7292, 0.5833, 0.7083, 0.5833, 0.6458, 0.5208, 0.6458, 0.5417, 0.6458, 0.5417, 0.6458, 0.5208, 0.875, 0.6667, 0.8542, 0.6667, 0.8542, 0.6667, 0.875, 0.6667, 0.6875, 0.5625, 0.6667, 0.5625, 0.6667, 0.5625, 0.6875, 0.5625, 0.7292, 0.5833, 0.7292, 0.6042, 0.7292, 0.6042, 0.7292, 0.5833, 0.7083, 0.6875, 0.7292, 0.6875, 0.7292, 0.7083, 0.7083, 0.7083, 0.7708, 0.7083, 0.75, 0.7083, 0.75, 0.7083, 0.7708, 0.7083, 0.7292, 0.5, 0.75, 0.5, 0.75, 0.5208, 0.7292, 0.5208, 0.8542, 0.6458, 0.875, 0.6458, 0.875, 0.6458, 0.8542, 0.6458, 0.7292, 0.5833, 0.7292, 0.5625, 0.7292, 0.5625, 0.7292, 0.5833, 0.6458, 0.75, 0.6458, 0.7292, 0.6458, 0.7292, 0.6458, 0.75, 0.7292, 0.6042, 0.75, 0.6042, 0.75, 0.625, 0.7292, 0.625, 0.7292, 0.6458, 0.75, 0.6458, 0.75, 0.6667, 0.7292, 0.6667, 0.875, 0.625, 0.8542, 0.625, 0.8542, 0.625, 0.875, 0.625, 0.75, 0.6667, 0.7708, 0.6667, 0.7708, 0.6667, 0.75, 0.6667, 0.7292, 0.7083, 0.75, 0.7083, 0.75, 0.7292, 0.7292, 0.7292, 0.75, 0.5, 0.7708, 0.5, 0.7708, 0.5208, 0.75, 0.5208, 0.8125, 0.6042, 0.8125, 0.625, 0.8125, 0.625, 0.8125, 0.6042, 0.75, 0.5417, 0.7708, 0.5417, 0.7708, 0.5625, 0.75, 0.5625, 0.625, 0.9792, 0.625, 0.9583, 0.625, 0.9583, 0.625, 0.9792, 0.75, 0.5833, 0.7708, 0.5833, 0.7708, 0.6042, 0.75, 0.6042, 0.6458, 0.7292, 0.6667, 0.7292, 0.6667, 0.7292, 0.6458, 0.7292, 0.7292, 0.5417, 0.7292, 0.5208, 0.7292, 0.5208, 0.7292, 0.5417, 0.75, 0.6458, 0.7708, 0.6458, 0.7708, 0.6667, 0.75, 0.6667, 0.7708, 0.6458, 0.75, 0.6458, 0.75, 0.6458, 0.7708, 0.6458, 0.8125, 0.6042, 0.8125, 0.5833, 0.8125, 0.5833, 0.8125, 0.6042, 0.75, 0.7083, 0.7708, 0.7083, 0.7708, 0.7292, 0.75, 0.7292, 0.625, 0.9583, 0.625, 0.9375, 0.625, 0.9375, 0.625, 0.9583, 0.7292, 0.5, 0.7292, 0.5208, 0.7292, 0.5208, 0.7292, 0.5, 0.8125, 0.5833, 0.8125, 0.5625, 0.8125, 0.5625, 0.8125, 0.5833, 0.7708, 0.5625, 0.7917, 0.5625, 0.7917, 0.5833, 0.7708, 0.5833, 0.625, 0.9375, 0.625, 0.9167, 0.625, 0.9167, 0.625, 0.9375, 0.8542, 0.5625, 0.875, 0.5625, 0.875, 0.5625, 0.8542, 0.5625, 0.6667, 0.6875, 0.6458, 0.6875, 0.6458, 0.6875, 0.6667, 0.6875, 0.75, 0.6042, 0.7708, 0.6042, 0.7708, 0.6042, 0.75, 0.6042, 0.875, 0.5417, 0.8542, 0.5417, 0.8542, 0.5417, 0.875, 0.5417, 0.7708, 0.5833, 0.75, 0.5833, 0.75, 0.5833, 0.7708, 0.5833, 0.625, 0.8958, 0.625, 0.875, 0.625, 0.875, 0.625, 0.8958, 0.8542, 0.5208, 0.875, 0.5208, 0.875, 0.5208, 0.8542, 0.5208, 0.7917, 0.5833, 0.8125, 0.5833, 0.8125, 0.6042, 0.7917, 0.6042, 0.7083, 0.6875, 0.7083, 0.7083, 0.7083, 0.7083, 0.7083, 0.6875, 0.75, 0.5625, 0.7708, 0.5625, 0.7708, 0.5625, 0.75, 0.5625, 0.8125, 0.5208, 0.8125, 0.5, 0.8125, 0.5, 0.8125, 0.5208, 0.625, 0.875, 0.625, 0.8542, 0.625, 0.8542, 0.625, 0.875, 0.7917, 0.6875, 0.8125, 0.6875, 0.8125, 0.7083, 0.7917, 0.7083, 0.8333, 0.7292, 0.8542, 0.7292, 0.8542, 0.7292, 0.8333, 0.7292, 0.7083, 0.6667, 0.7083, 0.6875, 0.7083, 0.6875, 0.7083, 0.6667, 0.7708, 0.5417, 0.75, 0.5417, 0.75, 0.5417, 0.7708, 0.5417, 0.8125, 0.5417, 0.8333, 0.5417, 0.8333, 0.5625, 0.8125, 0.5625, 0.625, 0.8542, 0.625, 0.8333, 0.625, 0.8333, 0.625, 0.8542, 0.8542, 0.7083, 0.8333, 0.7083, 0.8333, 0.7083, 0.8542, 0.7083, 0.8125, 0.6042, 0.8333, 0.6042, 0.8333, 0.625, 0.8125, 0.625, 0.6458, 0.6042, 0.6667, 0.6042, 0.6667, 0.6042, 0.6458, 0.6042, 0.7083, 0.6667, 0.7083, 0.6458, 0.7083, 0.6458, 0.7083, 0.6667, 0.75, 0.5208, 0.7708, 0.5208, 0.7708, 0.5208, 0.75, 0.5208, 0.8333, 0.6875, 0.8542, 0.6875, 0.8542, 0.6875, 0.8333, 0.6875, 0.8333, 0.5, 0.8542, 0.5, 0.8542, 0.5208, 0.8333, 0.5208, 0.6667, 0.5833, 0.6458, 0.5833, 0.6458, 0.5833, 0.6667, 0.5833, 0.7083, 0.6458, 0.7083, 0.625, 0.7083, 0.625, 0.7083, 0.6458, 0.7292, 0.7292, 0.75, 0.7292, 0.75, 0.7292, 0.7292, 0.7292, 0.7917, 0.6875, 0.7917, 0.7083, 0.7917, 0.7083, 0.7917, 0.6875, 0.625, 0.8125, 0.625, 0.7917, 0.625, 0.7917, 0.625, 0.8125, 0.8333, 0.625, 0.8542, 0.625, 0.8542, 0.6458, 0.8333, 0.6458, 0.8333, 0.6458, 0.8542, 0.6458, 0.8542, 0.6667, 0.8333, 0.6667, 0.8333, 0.6667, 0.8542, 0.6667, 0.8542, 0.6875, 0.8333, 0.6875, 0.7083, 0.625, 0.7083, 0.6042, 0.7083, 0.6042, 0.7083, 0.625, 0.8333, 0.7083, 0.8542, 0.7083, 0.8542, 0.7292, 0.8333, 0.7292, 0.75, 0.7083, 0.7292, 0.7083, 0.7292, 0.7083, 0.75, 0.7083, 0.8542, 0.5417, 0.875, 0.5417, 0.875, 0.5625, 0.8542, 0.5625, 0.625, 0.7917, 0.625, 0.7708, 0.625, 0.7708, 0.625, 0.7917, 0.6458, 0.5417, 0.6667, 0.5417, 0.6667, 0.5417, 0.6458, 0.5417, 0.625, 0.7292, 0.625, 0.7083, 0.625, 0.7083, 0.625, 0.7292, 0.8542, 0.625, 0.8333, 0.625, 0.8333, 0.625, 0.8542, 0.625, 0.8542, 0.6667, 0.875, 0.6667, 0.875, 0.6875, 0.8542, 0.6875, 0.6667, 0.5208, 0.6458, 0.5208, 0.6458, 0.5208, 0.6667, 0.5208, 0.8542, 0.7083, 0.875, 0.7083, 0.875, 0.7292, 0.8542, 0.7292, 0.6458, 0.625, 0.6458, 0.6042, 0.6458, 0.6042, 0.6458, 0.625, 0.7292, 0.625, 0.7083, 0.625, 0.7083, 0.625, 0.7292, 0.625, 0.75, 0.5417, 0.75, 0.5625, 0.75, 0.5625, 0.75, 0.5417, 0.7083, 0.7292, 0.7292, 0.7292, 0.7292, 0.75, 0.7083, 0.75, 0.8333, 0.6667, 0.8125, 0.6667, 0.8125, 0.6667, 0.8333, 0.6667, 0.8125, 0.6458, 0.8333, 0.6458, 0.8333, 0.6458, 0.8125, 0.6458, 0.7083, 0.5833, 0.7292, 0.5833, 0.7292, 0.5833, 0.7083, 0.5833, 0.8125, 0.7292, 0.8333, 0.7292, 0.8333, 0.75, 0.8125, 0.75, 0.6458, 0.5625, 0.6458, 0.5417, 0.6458, 0.5417, 0.6458, 0.5625, 0.625, 0.5, 0.6458, 0.5, 0.6458, 0.5208, 0.625, 0.5208, 0.625, 0.5208, 0.6458, 0.5208, 0.6458, 0.5417, 0.625, 0.5417, 0.8333, 0.6042, 0.8125, 0.6042, 0.8125, 0.6042, 0.8333, 0.6042, 0.625, 0.5833, 0.6458, 0.5833, 0.6458, 0.6042, 0.625, 0.6042, 0.625, 0.6042, 0.6458, 0.6042, 0.6458, 0.625, 0.625, 0.625, 0.625, 0.625, 0.6458, 0.625, 0.6458, 0.6458, 0.625, 0.6458, 0.7292, 0.7083, 0.7292, 0.6875, 0.7292, 0.6875, 0.7292, 0.7083, 0.625, 0.6667, 0.6458, 0.6667, 0.6458, 0.6875, 0.625, 0.6875, 0.8125, 0.5833, 0.8333, 0.5833, 0.8333, 0.5833, 0.8125, 0.5833, 0.8333, 0.6458, 0.8333, 0.6667, 0.8333, 0.6667, 0.8333, 0.6458, 0.6458, 0.5208, 0.6458, 0.5, 0.6458, 0.5, 0.6458, 0.5208, 0.7292, 0.5208, 0.7083, 0.5208, 0.7083, 0.5208, 0.7292, 0.5208, 0.7292, 0.6875, 0.7292, 0.6667, 0.7292, 0.6667, 0.7292, 0.6875, 0.6458, 0.75, 0.6458, 0.7292, 0.6458, 0.7292, 0.6458, 0.75, 0.7083, 0.7292, 0.6875, 0.7292, 0.6875, 0.7292, 0.7083, 0.7292, 0.7292, 0.6458, 0.7292, 0.6667, 0.7292, 0.6667, 0.7292, 0.6458, 0.6458, 0.6667, 0.6667, 0.6667, 0.6667, 0.6875, 0.6458, 0.6875, 0.6667, 0.5, 0.6875, 0.5, 0.6875, 0.5208, 0.6667, 0.5208, 0.6667, 0.5208, 0.6875, 0.5208, 0.6875, 0.5417, 0.6667, 0.5417, 0.8333, 0.625, 0.8333, 0.6042, 0.8333, 0.6042, 0.8333, 0.625, 0.6667, 0.5833, 0.6875, 0.5833, 0.6875, 0.6042, 0.6667, 0.6042, 0.6667, 0.6042, 0.6875, 0.6042, 0.6875, 0.625, 0.6667, 0.625, 0.6667, 0.625, 0.6875, 0.625, 0.6875, 0.6458, 0.6667, 0.6458, 0.6667, 0.6667, 0.6875, 0.6667, 0.6875, 0.6875, 0.6667, 0.6875, 0.625, 0.9792, 0.625, 0.9583, 0.625, 0.9583, 0.625, 0.9792, 0.8333, 0.5208, 0.8125, 0.5208, 0.8125, 0.5208, 0.8333, 0.5208, 0.8333, 0.5833, 0.8333, 0.6042, 0.8333, 0.6042, 0.8333, 0.5833, 0.6875, 0.6667, 0.7083, 0.6667, 0.7083, 0.6875, 0.6875, 0.6875, 0.6875, 0.6875, 0.7083, 0.6875, 0.7083, 0.6875, 0.6875, 0.6875, 0.7292, 0.6042, 0.7292, 0.625, 0.7292, 0.625, 0.7292, 0.6042, 0.8333, 0.5833, 0.8333, 0.5625, 0.8333, 0.5625, 0.8333, 0.5833, 0.7083, 0.5417, 0.7292, 0.5417, 0.7292, 0.5625, 0.7083, 0.5625, 0.625, 0.9375, 0.625, 0.9167, 0.625, 0.9167, 0.625, 0.9375, 0.7292, 0.5833, 0.7292, 0.6042, 0.7292, 0.6042, 0.7292, 0.5833, 0.7083, 0.625, 0.7292, 0.625, 0.7292, 0.6458, 0.7083, 0.6458, 0.7917, 0.7083, 0.8125, 0.7083, 0.8125, 0.7083, 0.7917, 0.7083, 0.7083, 0.7083, 0.7292, 0.7083, 0.7292, 0.7292, 0.7083, 0.7292, 0.8333, 0.5625, 0.8333, 0.5417, 0.8333, 0.5417, 0.8333, 0.5625, 0.625, 0.8958, 0.625, 0.875, 0.625, 0.875, 0.625, 0.8958, 0.7083, 0.6042, 0.6875, 0.6042, 0.6875, 0.6042, 0.7083, 0.6042, 0.7292, 0.5833, 0.7292, 0.5625, 0.7292, 0.5625, 0.7292, 0.5833, 0.8125, 0.6875, 0.7917, 0.6875, 0.7917, 0.6875, 0.8125, 0.6875, 0.8333, 0.5417, 0.8333, 0.5208, 0.8333, 0.5208, 0.8333, 0.5417, 0.625, 0.875, 0.625, 0.8542, 0.625, 0.8542, 0.625, 0.875, 0.75, 0.6042, 0.7708, 0.6042, 0.7708, 0.625, 0.75, 0.625, 0.6875, 0.5833, 0.7083, 0.5833, 0.7083, 0.5833, 0.6875, 0.5833, 0.7292, 0.5625, 0.7292, 0.5417, 0.7292, 0.5417, 0.7292, 0.5625, 0.75, 0.6875, 0.7708, 0.6875, 0.7708, 0.7083, 0.75, 0.7083, 0.7708, 0.5, 0.7917, 0.5, 0.7917, 0.5208, 0.7708, 0.5208, 0.7708, 0.5208, 0.7917, 0.5208, 0.7917, 0.5417, 0.7708, 0.5417, 0.7708, 0.5417, 0.7917, 0.5417, 0.7917, 0.5625, 0.7708, 0.5625, 0.7708, 0.5833, 0.7917, 0.5833, 0.7917, 0.6042, 0.7708, 0.6042, 0.7708, 0.6042, 0.7917, 0.6042, 0.7917, 0.625, 0.7708, 0.625, 0.7708, 0.625, 0.7917, 0.625, 0.7917, 0.6458, 0.7708, 0.6458, 0.8333, 0.5, 0.8333, 0.5208, 0.8333, 0.5208, 0.8333, 0.5, 0.7708, 0.6667, 0.7917, 0.6667, 0.7917, 0.6875, 0.7708, 0.6875, 0.7708, 0.6875, 0.7917, 0.6875, 0.7917, 0.7083, 0.7708, 0.7083, 0.7083, 0.5417, 0.6875, 0.5417, 0.6875, 0.5417, 0.7083, 0.5417, 0.7292, 0.5417, 0.7292, 0.5208, 0.7292, 0.5208, 0.7292, 0.5417, 0.8333, 0.75, 0.8333, 0.7292, 0.8333, 0.7292, 0.8333, 0.75, 0.625, 0.8125, 0.625, 0.7917, 0.625, 0.7917, 0.625, 0.8125, 0.7292, 0.5, 0.7292, 0.5208, 0.7292, 0.5208, 0.7292, 0.5, 0.8125, 0.7083, 0.8125, 0.7292, 0.8125, 0.7292, 0.8125, 0.7083, 0.625, 0.7917, 0.625, 0.7708, 0.625, 0.7708, 0.625, 0.7917, 0.6667, 0.7292, 0.6875, 0.7292, 0.6875, 0.7292, 0.6667, 0.7292, 0.8125, 0.5208, 0.8333, 0.5208, 0.8333, 0.5417, 0.8125, 0.5417, 0.8125, 0.5625, 0.8333, 0.5625, 0.8333, 0.5833, 0.8125, 0.5833, 0.7292, 0.75, 0.7292, 0.7292, 0.7292, 0.7292, 0.7292, 0.75, 0.8125, 0.625, 0.8333, 0.625, 0.8333, 0.6458, 0.8125, 0.6458, 0.7917, 0.6042, 0.8125, 0.6042, 0.8125, 0.6042, 0.7917, 0.6042, 0.8125, 0.6667, 0.8333, 0.6667, 0.8333, 0.6875, 0.8125, 0.6875, 0.8125, 0.7083, 0.8333, 0.7083, 0.8333, 0.7292, 0.8125, 0.7292, 0.8125, 0.6667, 0.8125, 0.6875, 0.8125, 0.6875, 0.8125, 0.6667, 0.625, 0.7292, 0.625, 0.7083, 0.625, 0.7083, 0.625, 0.7292, 0.7083, 0.7083, 0.7083, 0.7292, 0.7083, 0.7292, 0.7083, 0.7083, 0.8333, 0.5833, 0.8542, 0.5833, 0.8542, 0.6042, 0.8333, 0.6042, 0.8125, 0.5417, 0.7917, 0.5417, 0.7917, 0.5417, 0.8125, 0.5417, 0.8333, 0.6875, 0.8542, 0.6875, 0.8542, 0.7083, 0.8333, 0.7083, 0.625, 0.7083, 0.625, 0.6875, 0.625, 0.6875, 0.625, 0.7083, 0.7083, 0.6875, 0.7083, 0.7083, 0.7083, 0.7083, 0.7083, 0.6875, 0.8542, 0.5833, 0.875, 0.5833, 0.875, 0.6042, 0.8542, 0.6042, 0.7917, 0.5208, 0.8125, 0.5208, 0.8125, 0.5208, 0.7917, 0.5208, 0.8125, 0.625, 0.8125, 0.6458, 0.8125, 0.6458, 0.8125, 0.625, 0.8542, 0.6875, 0.875, 0.6875, 0.875, 0.7083, 0.8542, 0.7083, 0.625, 0.1042, 0.625, 0.08333, 0.625, 0.08333, 0.625, 0.1042, 0.75, 0.6458, 0.75, 0.625, 0.75, 0.625, 0.75, 0.6458, 0.6667, 0.5625, 0.6667, 0.5833, 0.6667, 0.5833, 0.6667, 0.5625, 0.8333, 0.7083, 0.8333, 0.7292, 0.8333, 0.7292, 0.8333, 0.7083, 0.625, 0.1458, 0.625, 0.125, 0.625, 0.125, 0.625, 0.1458, 0.6667, 0.6042, 0.6667, 0.5833, 0.6667, 0.5833, 0.6667, 0.6042, 0.7917, 0.6042, 0.8125, 0.6042, 0.8125, 0.6042, 0.7917, 0.6042, 0.625, 0.1667, 0.625, 0.1458, 0.625, 0.1458, 0.625, 0.1667, 0.6875, 0.6667, 0.7083, 0.6667, 0.7083, 0.6667, 0.6875, 0.6667, 0.625, 0.1875, 0.625, 0.1667, 0.625, 0.1667, 0.625, 0.1875, 0.6667, 0.6458, 0.6667, 0.6667, 0.6667, 0.6667, 0.6667, 0.6458, 0.8542, 0.5417, 0.8542, 0.5625, 0.8542, 0.5625, 0.8542, 0.5417, 0.625, 0.2292, 0.625, 0.2083, 0.625, 0.2083, 0.625, 0.2292, 0.7708, 0.7292, 0.7708, 0.75, 0.7708, 0.75, 0.7708, 0.7292, 0.7083, 0.7292, 0.6875, 0.7292, 0.6875, 0.7292, 0.7083, 0.7292, 0.8125, 0.6875, 0.7917, 0.6875, 0.7917, 0.6875, 0.8125, 0.6875, 0.7708, 0.5208, 0.7708, 0.5, 0.7708, 0.5, 0.7708, 0.5208, 0.7292, 0.5208, 0.7083, 0.5208, 0.7083, 0.5208, 0.7292, 0.5208, 0.7917, 0.7083, 0.8125, 0.7083, 0.8125, 0.7083, 0.7917, 0.7083, 0.625, 0.3125, 0.625, 0.2917, 0.625, 0.2917, 0.625, 0.3125, 0.7083, 0.5417, 0.7292, 0.5417, 0.7292, 0.5417, 0.7083, 0.5417, 0.625, 0.3542, 0.625, 0.3333, 0.625, 0.3333, 0.625, 0.3542, 0.7708, 0.5625, 0.7708, 0.5417, 0.7708, 0.5417, 0.7708, 0.5625, 0.7292, 0.5625, 0.7083, 0.5625, 0.7083, 0.5625, 0.7292, 0.5625, 0.6875, 0.7292, 0.6875, 0.75, 0.6875, 0.75, 0.6875, 0.7292, 0.7708, 0.5625, 0.7708, 0.5833, 0.7708, 0.5833, 0.7708, 0.5625, 0.7083, 0.5833, 0.7292, 0.5833, 0.7292, 0.5833, 0.7083, 0.5833, 0.8542, 0.6667, 0.8542, 0.6458, 0.8542, 0.6458, 0.8542, 0.6667, 0.8333, 0.5417, 0.8125, 0.5417, 0.8125, 0.5417, 0.8333, 0.5417, 0.7708, 0.6042, 0.7708, 0.5833, 0.7708, 0.5833, 0.7708, 0.6042, 0.8125, 0.5625, 0.8333, 0.5625, 0.8333, 0.5625, 0.8125, 0.5625, 0.625, 0.4167, 0.625, 0.3958, 0.625, 0.3958, 0.625, 0.4167, 0.6875, 0.5417, 0.6875, 0.5625, 0.6875, 0.5625, 0.6875, 0.5417, 0.625, 0.4375, 0.625, 0.4167, 0.625, 0.4167, 0.625, 0.4375, 0.8333, 0.6042, 0.8125, 0.6042, 0.8125, 0.6042, 0.8333, 0.6042, 0.625, 0.4583, 0.625, 0.4375, 0.625, 0.4375, 0.625, 0.4583, 0.7708, 0.6667, 0.7708, 0.6458, 0.7708, 0.6458, 0.7708, 0.6667, 0.7292, 0.6667, 0.7083, 0.6667, 0.7083, 0.6667, 0.7292, 0.6667, 0.8125, 0.625, 0.8333, 0.625, 0.8333, 0.625, 0.8125, 0.625, 0.625, 0.4792, 0.625, 0.4583, 0.625, 0.4583, 0.625, 0.4792, 0.6875, 0.6042, 0.6875, 0.625, 0.6875, 0.625, 0.6875, 0.6042, 0.6458, 0.5417, 0.625, 0.5417, 0.625, 0.5417, 0.6458, 0.5417, 0.625, 0.5208, 0.625, 0.5, 0.625, 0.5, 0.625, 0.5208, 0.7083, 0.7083, 0.7292, 0.7083, 0.7292, 0.7083, 0.7083, 0.7083, 0.6875, 0.625, 0.6875, 0.6458, 0.6875, 0.6458, 0.6875, 0.625, 0.625, 0.5625, 0.6458, 0.5625, 0.6458, 0.5625, 0.625, 0.5625, 0.625, 0.5417, 0.625, 0.5208, 0.625, 0.5208, 0.625, 0.5417, 0.7708, 0.7292, 0.7708, 0.7083, 0.7708, 0.7083, 0.7708, 0.7292, 0.8333, 0.6875, 0.8125, 0.6875, 0.8125, 0.6875, 0.8333, 0.6875, 0.7917, 0.75, 0.7917, 0.7292, 0.7917, 0.7292, 0.7917, 0.75, 0.7292, 0.5208, 0.75, 0.5208, 0.75, 0.5208, 0.7292, 0.5208, 0.8125, 0.7083, 0.8333, 0.7083, 0.8333, 0.7083, 0.8125, 0.7083, 0.625, 0.5833, 0.625, 0.5625, 0.625, 0.5625, 0.625, 0.5833, 0.7917, 0.5, 0.7917, 0.5208, 0.7917, 0.5208, 0.7917, 0.5, 0.6875, 0.7083, 0.6875, 0.6875, 0.6875, 0.6875, 0.6875, 0.7083, 0.625, 0.6042, 0.625, 0.5833, 0.625, 0.5833, 0.625, 0.6042, 0.6875, 0.7292, 0.6875, 0.7083, 0.6875, 0.7083, 0.6875, 0.7292, 0.8333, 0.5208, 0.8542, 0.5208, 0.8542, 0.5208, 0.8333, 0.5208, 0.625, 0.625, 0.625, 0.6042, 0.625, 0.6042, 0.625, 0.625, 0.7917, 0.5417, 0.7917, 0.5625, 0.7917, 0.5625, 0.7917, 0.5417, 0.75, 0.5833, 0.7292, 0.5833, 0.7292, 0.5833, 0.75, 0.5833, 0.7083, 0.75, 0.7083, 0.7292, 0.7083, 0.7292, 0.7083, 0.75, 0.625, 0.6458, 0.625, 0.625, 0.625, 0.625, 0.625, 0.6458, 0.625, 0.6667, 0.625, 0.6458, 0.625, 0.6458, 0.625, 0.6667, 0.7917, 0.5833, 0.7917, 0.6042, 0.7917, 0.6042, 0.7917, 0.5833, 0.7083, 0.5208, 0.7083, 0.5417, 0.7083, 0.5417, 0.7083, 0.5208, 0.625, 0.6875, 0.625, 0.6667, 0.625, 0.6667, 0.625, 0.6875, 0.7083, 0.5625, 0.7083, 0.5417, 0.7083, 0.5417, 0.7083, 0.5625, 0.6458, 0.7292, 0.625, 0.7292, 0.625, 0.7292, 0.6458, 0.7292, 0.625, 0.7083, 0.625, 0.6875, 0.625, 0.6875, 0.625, 0.7083, 0.7292, 0.6667, 0.75, 0.6667, 0.75, 0.6667, 0.7292, 0.6667, 0.8542, 0.7292, 0.875, 0.7292, 0.875, 0.75, 0.8542, 0.75, 0.6458, 0.7292, 0.6667, 0.7292, 0.6667, 0.75, 0.6458, 0.75, 0.7917, 0.6458, 0.7917, 0.625, 0.7917, 0.625, 0.7917, 0.6458, 0.7292, 0.7292, 0.75, 0.7292, 0.75, 0.75, 0.7292, 0.75, 0.75, 0.7292, 0.7708, 0.7292, 0.7708, 0.75, 0.75, 0.75, 0.7083, 0.7292, 0.6875, 0.7292, 0.6875, 0.7292, 0.7083, 0.7292, 0.8333, 0.7292, 0.8542, 0.7292, 0.8542, 0.75, 0.8333, 0.75, 0.625, 0.5625, 0.6458, 0.5625, 0.6458, 0.5833, 0.625, 0.5833, 0.625, 0.6458, 0.6458, 0.6458, 0.6458, 0.6667, 0.625, 0.6667, 0.625, 0.6875, 0.6458, 0.6875, 0.6458, 0.7083, 0.625, 0.7083, 0.625, 0.7083, 0.6458, 0.7083, 0.6458, 0.7292, 0.625, 0.7292, 0.8542, 0.625, 0.8542, 0.6042, 0.8542, 0.6042, 0.8542, 0.625, 0.6458, 0.5417, 0.6667, 0.5417, 0.6667, 0.5625, 0.6458, 0.5625, 0.6875, 0.7083, 0.7083, 0.7083, 0.7083, 0.7083, 0.6875, 0.7083, 0.6458, 0.6042, 0.6667, 0.6042, 0.6667, 0.625, 0.6458, 0.625, 0.6458, 0.625, 0.6667, 0.625, 0.6667, 0.6458, 0.6458, 0.6458, 0.6458, 0.6458, 0.6667, 0.6458, 0.6667, 0.6667, 0.6458, 0.6667, 0.6667, 0.5417, 0.6875, 0.5417, 0.6875, 0.5625, 0.6667, 0.5625, 0.6875, 0.5, 0.7083, 0.5, 0.7083, 0.5208, 0.6875, 0.5208, 0.6875, 0.5208, 0.7083, 0.5208, 0.7083, 0.5417, 0.6875, 0.5417, 0.6458, 0.5833, 0.6458, 0.5625, 0.6458, 0.5625, 0.6458, 0.5833, 0.6875, 0.6875, 0.7083, 0.6875, 0.7083, 0.7083, 0.6875, 0.7083, 0.7083, 0.7083, 0.7083, 0.7292, 0.7083, 0.7292, 0.7083, 0.7083, 0.7083, 0.5, 0.7292, 0.5, 0.7292, 0.5208, 0.7083, 0.5208, 0.7917, 0.5417, 0.7917, 0.5208, 0.7917, 0.5208, 0.7917, 0.5417, 0.7083, 0.6042, 0.7292, 0.6042, 0.7292, 0.625, 0.7083, 0.625, 0.7083, 0.6458, 0.7292, 0.6458, 0.7292, 0.6667, 0.7083, 0.6667, 0.7292, 0.5208, 0.75, 0.5208, 0.75, 0.5417, 0.7292, 0.5417, 0.7917, 0.75, 0.7917, 0.7292, 0.7917, 0.7292, 0.7917, 0.75, 0.7292, 0.5625, 0.75, 0.5625, 0.75, 0.5833, 0.7292, 0.5833, 0.7083, 0.6042, 0.6875, 0.6042, 0.6875, 0.6042, 0.7083, 0.6042, 0.7292, 0.6875, 0.75, 0.6875, 0.75, 0.7083, 0.7292, 0.7083, 0.75, 0.5208, 0.7708, 0.5208, 0.7708, 0.5417, 0.75, 0.5417, 0.75, 0.5625, 0.7708, 0.5625, 0.7708, 0.5833, 0.75, 0.5833, 0.75, 0.625, 0.7708, 0.625, 0.7708, 0.6458, 0.75, 0.6458, 0.75, 0.6667, 0.7708, 0.6667, 0.7708, 0.6875, 0.75, 0.6875, 0.7708, 0.6458, 0.7917, 0.6458, 0.7917, 0.6667, 0.7708, 0.6667, 0.7708, 0.7083, 0.7917, 0.7083, 0.7917, 0.7292, 0.7708, 0.7292, 0.6458, 0.5208, 0.6458, 0.5, 0.6458, 0.5, 0.6458, 0.5208, 0.7917, 0.6042, 0.8125, 0.6042, 0.8125, 0.625, 0.7917, 0.625, 0.6875, 0.5833, 0.7083, 0.5833, 0.7083, 0.5833, 0.6875, 0.5833, 0.625, 0.9375, 0.625, 0.9167, 0.625, 0.9167, 0.625, 0.9375, 0.7917, 0.6667, 0.8125, 0.6667, 0.8125, 0.6875, 0.7917, 0.6875, 0.7917, 0.7083, 0.8125, 0.7083, 0.8125, 0.7292, 0.7917, 0.7292, 0.8125, 0.5, 0.8333, 0.5, 0.8333, 0.5208, 0.8125, 0.5208, 0.6667, 0.7292, 0.6875, 0.7292, 0.6875, 0.7292, 0.6667, 0.7292, 0.8125, 0.6458, 0.8333, 0.6458, 0.8333, 0.6667, 0.8125, 0.6667, 0.8333, 0.5208, 0.8542, 0.5208, 0.8542, 0.5417, 0.8333, 0.5417, 0.8333, 0.5417, 0.8542, 0.5417, 0.8542, 0.5625, 0.8333, 0.5625, 0.8333, 0.5625, 0.8542, 0.5625, 0.8542, 0.5833, 0.8333, 0.5833, 0.8333, 0.6042, 0.8542, 0.6042, 0.8542, 0.625, 0.8333, 0.625, 0.8542, 0.5208, 0.875, 0.5208, 0.875, 0.5208, 0.8542, 0.5208, 0.8542, 0.5625, 0.875, 0.5625, 0.875, 0.5833, 0.8542, 0.5833, 0.8333, 0.5833, 0.8333, 0.6042, 0.8333, 0.6042, 0.8333, 0.5833, 0.8542, 0.6458, 0.875, 0.6458, 0.875, 0.6667, 0.8542, 0.6667, 0.7083, 0.6458, 0.7292, 0.6458, 0.7292, 0.6458, 0.7083, 0.6458, 0.6458, 0.6458, 0.6458, 0.625, 0.6458, 0.625, 0.6458, 0.6458, 0.8542, 0.5417, 0.8542, 0.5625, 0.8542, 0.5625, 0.8542, 0.5417, 0.7292, 0.6667, 0.7083, 0.6667, 0.7083, 0.6667, 0.7292, 0.6667, 0.75, 0.6458, 0.75, 0.625, 0.75, 0.625, 0.75, 0.6458, 0.8333, 0.5208, 0.8542, 0.5208, 0.8542, 0.5208, 0.8333, 0.5208, 0.6458, 0.6875, 0.6458, 0.7083, 0.6458, 0.7083, 0.6458, 0.6875, 0.75, 0.6875, 0.75, 0.7083, 0.75, 0.7083, 0.75, 0.6875, 0.7292, 0.5208, 0.75, 0.5208, 0.75, 0.5208, 0.7292, 0.5208, 0.6458, 0.7083, 0.6458, 0.7292, 0.6458, 0.7292, 0.6458, 0.7083, 0.8542, 0.6667, 0.8542, 0.6458, 0.8542, 0.6458, 0.8542, 0.6667, 0.7708, 0.7292, 0.7708, 0.75, 0.7708, 0.75, 0.7708, 0.7292, 0.8542, 0.5833, 0.8333, 0.5833, 0.8333, 0.5833, 0.8542, 0.5833, 0.6667, 0.5, 0.6667, 0.5208, 0.6667, 0.5208, 0.6667, 0.5, 0.8333, 0.6042, 0.8542, 0.6042, 0.8542, 0.6042, 0.8333, 0.6042, 0.7708, 0.5208, 0.7708, 0.5417, 0.7708, 0.5417, 0.7708, 0.5208, 0.75, 0.5833, 0.7292, 0.5833, 0.7292, 0.5833, 0.75, 0.5833, 0.8542, 0.625, 0.8333, 0.625, 0.8333, 0.625, 0.8542, 0.625, 0.7292, 0.6667, 0.75, 0.6667, 0.75, 0.6667, 0.7292, 0.6667, 0.625, 0.5625, 0.6458, 0.5625, 0.6458, 0.5625, 0.625, 0.5625, 0.7708, 0.5625, 0.7708, 0.5833, 0.7708, 0.5833, 0.7708, 0.5625, 0.6667, 0.5625, 0.6667, 0.5833, 0.6667, 0.5833, 0.6667, 0.5625, 0.6458, 0.5833, 0.625, 0.5833, 0.625, 0.5833, 0.6458, 0.5833, 0.75, 0.7083, 0.7292, 0.7083, 0.7292, 0.7083, 0.75, 0.7083, 0.8333, 0.7292, 0.8542, 0.7292, 0.8542, 0.7292, 0.8333, 0.7292, 0.7292, 0.7292, 0.75, 0.7292, 0.75, 0.7292, 0.7292, 0.7292, 0.6667, 0.6042, 0.6667, 0.625, 0.6667, 0.625, 0.6667, 0.6042, 0.8542, 0.5208, 0.875, 0.5208, 0.875, 0.5208, 0.8542, 0.5208, 0.7708, 0.625, 0.7708, 0.6458, 0.7708, 0.6458, 0.7708, 0.625, 0.75, 0.5208, 0.7708, 0.5208, 0.7708, 0.5208, 0.75, 0.5208, 0.6667, 0.625, 0.6667, 0.6458, 0.6667, 0.6458, 0.6667, 0.625, 0.625, 0.6458, 0.6458, 0.6458, 0.6458, 0.6458, 0.625, 0.6458, 0.875, 0.5417, 0.8542, 0.5417, 0.8542, 0.5417, 0.875, 0.5417, 0.625, 1.0, 0.625, 0.9792, 0.625, 0.9792, 0.625, 1.0, 0.7708, 0.6667, 0.7708, 0.6458, 0.7708, 0.6458, 0.7708, 0.6667, 0.7708, 0.5417, 0.75, 0.5417, 0.75, 0.5417, 0.7708, 0.5417, 0.6667, 0.6458, 0.6667, 0.6667, 0.6667, 0.6667, 0.6667, 0.6458, 0.6458, 0.6667, 0.625, 0.6667, 0.625, 0.6667, 0.6458, 0.6667, 0.8542, 0.5625, 0.875, 0.5625, 0.875, 0.5625, 0.8542, 0.5625, 0.625, 0.02083, 0.625, 0.0, 0.625, 0.0, 0.625, 0.02083, 0.7708, 0.6667, 0.7708, 0.6875, 0.7708, 0.6875, 0.7708, 0.6667, 0.75, 0.5625, 0.7708, 0.5625, 0.7708, 0.5625, 0.75, 0.5625, 0.625, 0.6875, 0.6458, 0.6875, 0.6458, 0.6875, 0.625, 0.6875, 0.875, 0.5833, 0.8542, 0.5833, 0.8542, 0.5833, 0.875, 0.5833, 0.7708, 0.5833, 0.75, 0.5833, 0.75, 0.5833, 0.7708, 0.5833, 0.6875, 0.7292, 0.6875, 0.75, 0.6875, 0.75, 0.6875, 0.7292, 0.8542, 0.6042, 0.875, 0.6042, 0.875, 0.6042, 0.8542, 0.6042, 0.625, 0.1042, 0.625, 0.08333, 0.625, 0.08333, 0.625, 0.1042, 0.7708, 0.7292, 0.7708, 0.7083, 0.7708, 0.7083, 0.7708, 0.7292, 0.6875, 0.5208, 0.6875, 0.5, 0.6875, 0.5, 0.6875, 0.5208, 0.6458, 0.7292, 0.625, 0.7292, 0.625, 0.7292, 0.6458, 0.7292, 0.875, 0.625, 0.8542, 0.625, 0.8542, 0.625, 0.875, 0.625, 0.625, 0.1458, 0.625, 0.125, 0.625, 0.125, 0.625, 0.1458, 0.7917, 0.75, 0.7917, 0.7292, 0.7917, 0.7292, 0.7917, 0.75, 0.75, 0.625, 0.7708, 0.625, 0.7708, 0.625, 0.75, 0.625, 0.6875, 0.5417, 0.6875, 0.5208, 0.6875, 0.5208, 0.6875, 0.5417, 0.6667, 0.5208, 0.6458, 0.5208, 0.6458, 0.5208, 0.6667, 0.5208, 0.8542, 0.6458, 0.875, 0.6458, 0.875, 0.6458, 0.8542, 0.6458, 0.7708, 0.6458, 0.75, 0.6458, 0.75, 0.6458, 0.7708, 0.6458, 0.6875, 0.5417, 0.6875, 0.5625, 0.6875, 0.5625, 0.6875, 0.5417, 0.6458, 0.5417, 0.6667, 0.5417, 0.6667, 0.5417, 0.6458, 0.5417, 0.875, 0.6667, 0.8542, 0.6667, 0.8542, 0.6667, 0.875, 0.6667, 0.625, 0.1875, 0.625, 0.1667, 0.625, 0.1667, 0.625, 0.1875, 0.7917, 0.5417, 0.7917, 0.5208, 0.7917, 0.5208, 0.7917, 0.5417, 0.75, 0.6667, 0.7708, 0.6667, 0.7708, 0.6667, 0.75, 0.6667, 0.6875, 0.6042, 0.6875, 0.5833, 0.6875, 0.5833, 0.6875, 0.6042, 0.625, 0.2292, 0.625, 0.2083, 0.625, 0.2083, 0.625, 0.2292, 0.7708, 0.6875, 0.75, 0.6875, 0.75, 0.6875, 0.7708, 0.6875, 0.6667, 0.5833, 0.6458, 0.5833, 0.6458, 0.5833, 0.6667, 0.5833, 0.625, 0.3125, 0.625, 0.2917, 0.625, 0.2917, 0.625, 0.3125, 0.6458, 0.6042, 0.6667, 0.6042, 0.6667, 0.6042, 0.6458, 0.6042, 0.8542, 0.7292, 0.875, 0.7292, 0.875, 0.7292, 0.8542, 0.7292, 0.7917, 0.625, 0.7917, 0.6042, 0.7917, 0.6042, 0.7917, 0.625, 0.75, 0.7292, 0.7708, 0.7292, 0.7708, 0.7292, 0.75, 0.7292, 0.625, 0.4167, 0.625, 0.3958, 0.625, 0.3958, 0.625, 0.4167, 0.7917, 0.6458, 0.7917, 0.625, 0.7917, 0.625, 0.7917, 0.6458, 0.6875, 0.7083, 0.6875, 0.6875, 0.6875, 0.6875, 0.6875, 0.7083, 0.625, 0.4375, 0.625, 0.4167, 0.625, 0.4167, 0.625, 0.4375, 0.6875, 0.7292, 0.6875, 0.7083, 0.6875, 0.7083, 0.6875, 0.7292, 0.6667, 0.6667, 0.6458, 0.6667, 0.6458, 0.6667, 0.6667, 0.6667, 0.7917, 0.6875, 0.7917, 0.6667, 0.7917, 0.6667, 0.7917, 0.6875, 0.625, 0.4792, 0.625, 0.4583, 0.625, 0.4583, 0.625, 0.4792, 0.6458, 0.7292, 0.6667, 0.7292, 0.6667, 0.7292, 0.6458, 0.7292, 0.7083, 0.5208, 0.7083, 0.5417, 0.7083, 0.5417, 0.7083, 0.5208, 0.8125, 0.7292, 0.8125, 0.75, 0.8125, 0.75, 0.8125, 0.7292, 0.6667, 0.5417, 0.6875, 0.5417, 0.6875, 0.5417, 0.6667, 0.5417, 0.625, 0.5833, 0.625, 0.5625, 0.625, 0.5625, 0.625, 0.5833, 0.8125, 0.5208, 0.8125, 0.5, 0.8125, 0.5, 0.8125, 0.5208, 0.7708, 0.6458, 0.7917, 0.6458, 0.7917, 0.6458, 0.7708, 0.6458, 0.6875, 0.5625, 0.6667, 0.5625, 0.6667, 0.5625, 0.6875, 0.5625, 0.8125, 0.5208, 0.8125, 0.5417, 0.8125, 0.5417, 0.8125, 0.5208, 0.7917, 0.6667, 0.7708, 0.6667, 0.7708, 0.6667, 0.7917, 0.6667, 0.7083, 0.625, 0.7083, 0.6042, 0.7083, 0.6042, 0.7083, 0.625, 0.8125, 0.6042, 0.8125, 0.5833, 0.8125, 0.5833, 0.8125, 0.6042, 0.7708, 0.7083, 0.7917, 0.7083, 0.7917, 0.7083, 0.7708, 0.7083, 0.7083, 0.6667, 0.7083, 0.6458, 0.7083, 0.6458, 0.7083, 0.6667, 0.625, 0.6667, 0.625, 0.6458, 0.625, 0.6458, 0.625, 0.6667, 0.8125, 0.6042, 0.8125, 0.625, 0.8125, 0.625, 0.8125, 0.6042, 0.7917, 0.7292, 0.7708, 0.7292, 0.7708, 0.7292, 0.7917, 0.7292, 0.6667, 0.7292, 0.6875, 0.7292, 0.6875, 0.75, 0.6667, 0.75, 0.7917, 0.7292, 0.8125, 0.7292, 0.8125, 0.75, 0.7917, 0.75, 0.6458, 0.5, 0.6667, 0.5, 0.6667, 0.5208, 0.6458, 0.5208, 0.6458, 0.5625, 0.6667, 0.5625, 0.6667, 0.5833, 0.6458, 0.5833, 0.6875, 0.5833, 0.7083, 0.5833, 0.7083, 0.6042, 0.6875, 0.6042, 0.6875, 0.7083, 0.7083, 0.7083, 0.7083, 0.7292, 0.6875, 0.7292, 0.7083, 0.5833, 0.7292, 0.5833, 0.7292, 0.6042, 0.7083, 0.6042, 0.7292, 0.5417, 0.75, 0.5417, 0.75, 0.5625, 0.7292, 0.5625, 0.7292, 0.6667, 0.75, 0.6667, 0.75, 0.6875, 0.7292, 0.6875, 0.7917, 0.5208, 0.8125, 0.5208, 0.8125, 0.5417, 0.7917, 0.5417, 0.7917, 0.625, 0.8125, 0.625, 0.8125, 0.6458, 0.7917, 0.6458, 0.7917, 0.6458, 0.8125, 0.6458, 0.8125, 0.6667, 0.7917, 0.6667, 0.8125, 0.5833, 0.8333, 0.5833, 0.8333, 0.6042, 0.8125, 0.6042, 0.8542, 0.6042, 0.875, 0.6042, 0.875, 0.625, 0.8542, 0.625, 0.8542, 0.6042, 0.875, 0.6042, 0.875, 0.6042, 0.8542, 0.6042, 0.7917, 0.6667, 0.7917, 0.6458, 0.7917, 0.6458, 0.7917, 0.6667, 0.875, 0.625, 0.8542, 0.625, 0.8542, 0.625, 0.875, 0.625, 0.7917, 0.5208, 0.8125, 0.5208, 0.8125, 0.5208, 0.7917, 0.5208, 0.7083, 0.5833, 0.7292, 0.5833, 0.7292, 0.5833, 0.7083, 0.5833, 0.7292, 0.5625, 0.7292, 0.5417, 0.7292, 0.5417, 0.7292, 0.5625, 0.8125, 0.5417, 0.7917, 0.5417, 0.7917, 0.5417, 0.8125, 0.5417, 0.7292, 0.6042, 0.7083, 0.6042, 0.7083, 0.6042, 0.7292, 0.6042, 0.8125, 0.7292, 0.8125, 0.75, 0.8125, 0.75, 0.8125, 0.7292, 0.7292, 0.5833, 0.7292, 0.6042, 0.7292, 0.6042, 0.7292, 0.5833, 0.6667, 0.75, 0.6667, 0.7292, 0.6667, 0.7292, 0.6667, 0.75, 0.7917, 0.625, 0.8125, 0.625, 0.8125, 0.625, 0.7917, 0.625, 0.625, 0.1458, 0.625, 0.125, 0.625, 0.125, 0.625, 0.1458, 0.6667, 0.5, 0.6667, 0.5208, 0.6667, 0.5208, 0.6667, 0.5, 0.8125, 0.5208, 0.8125, 0.5417, 0.8125, 0.5417, 0.8125, 0.5208, 0.8125, 0.6667, 0.7917, 0.6667, 0.7917, 0.6667, 0.8125, 0.6667, 0.8125, 0.6042, 0.8125, 0.5833, 0.8125, 0.5833, 0.8125, 0.6042, 0.7292, 0.6875, 0.7292, 0.6667, 0.7292, 0.6667, 0.7292, 0.6875, 0.6667, 0.5625, 0.6667, 0.5833, 0.6667, 0.5833, 0.6667, 0.5625, 0.7292, 0.5417, 0.75, 0.5417, 0.75, 0.5417, 0.7292, 0.5417, 0.6667, 0.5208, 0.6458, 0.5208, 0.6458, 0.5208, 0.6667, 0.5208, 0.75, 0.5625, 0.7292, 0.5625, 0.7292, 0.5625, 0.75, 0.5625, 0.8125, 0.625, 0.8125, 0.6458, 0.8125, 0.6458, 0.8125, 0.625, 0.7917, 0.7292, 0.8125, 0.7292, 0.8125, 0.7292, 0.7917, 0.7292, 0.6458, 0.5625, 0.6667, 0.5625, 0.6667, 0.5625, 0.6458, 0.5625, 0.8125, 0.6458, 0.8125, 0.6667, 0.8125, 0.6667, 0.8125, 0.6458, 0.625, 0.4792, 0.625, 0.4583, 0.625, 0.4583, 0.625, 0.4792, 0.7292, 0.6667, 0.75, 0.6667, 0.75, 0.6667, 0.7292, 0.6667, 0.6667, 0.5833, 0.6458, 0.5833, 0.6458, 0.5833, 0.6667, 0.5833, 0.75, 0.5417, 0.75, 0.5625, 0.75, 0.5625, 0.75, 0.5417, 0.6875, 0.7292, 0.6875, 0.75, 0.6875, 0.75, 0.6875, 0.7292, 0.8125, 0.5833, 0.8333, 0.5833, 0.8333, 0.5833, 0.8125, 0.5833, 0.75, 0.6875, 0.7292, 0.6875, 0.7292, 0.6875, 0.75, 0.6875, 0.8333, 0.6042, 0.8125, 0.6042, 0.8125, 0.6042, 0.8333, 0.6042, 0.75, 0.6667, 0.75, 0.6875, 0.75, 0.6875, 0.75, 0.6667, 0.6875, 0.6042, 0.6875, 0.5833, 0.6875, 0.5833, 0.6875, 0.6042, 0.625, 0.8125, 0.625, 0.7917, 0.625, 0.7917, 0.625, 0.8125, 0.6875, 0.7292, 0.6875, 0.7083, 0.6875, 0.7083, 0.6875, 0.7292, 0.8542, 0.5208, 0.875, 0.5208, 0.875, 0.5417, 0.8542, 0.5417, 0.8542, 0.5417, 0.8542, 0.5208, 0.8542, 0.5208, 0.8542, 0.5417, 0.625, 0.2292, 0.625, 0.2083, 0.625, 0.2083, 0.625, 0.2292, 0.875, 0.5417, 0.8542, 0.5417, 0.8542, 0.5417, 0.875, 0.5417])
me_cube_004.update()

# ---- objects
ob_cube_001 = bpy.data.objects.new('Cube.001', me_cube_004)

# ---- transforms, parenting, visibility, modifiers, constraints
ob_cube_001.location = (0.0, 0.0, 0.0)
ob_cube_001.scale = (7.2e+04, 7.2e+04, 935.3)

# ---- collection membership
col_collection.objects.link(ob_cube_001)

# ---- scene / render settings (as saved in the file)
scene.frame_start = 1; scene.frame_end = 250; scene.frame_set(1)
scene.render.engine = 'BLENDER_EEVEE_NEXT'
scene.cycles.sampling_pattern = 'TABULATED_SOBOL'
scene.view_settings.view_transform = 'Filmic'
scene.unit_settings.scale_length = 0.001
bpy.context.view_layer.update()

# ---- added for rendering (the .blend has no active camera and no usable light): camera, sun
cam_auto = bpy.data.cameras.new('AutoCamera')
cam_auto.lens = 50.0
cam_auto.sensor_width = 36.0
cam_auto.clip_end = 3854.72
ob_auto_camera = bpy.data.objects.new('AutoCamera', cam_auto)
scene.collection.objects.link(ob_auto_camera)
ob_auto_camera.location = (219.643, -263.572, 235.779)
ob_auto_camera.rotation_euler = (1.09748, -7.21219e-08, 0.694738)
scene.camera = ob_auto_camera
light_auto_sun = bpy.data.lights.new('AutoSun', 'SUN')
light_auto_sun.energy = 3.0
light_auto_sun.angle = 0.0523599
ob_auto_sun = bpy.data.objects.new('AutoSun', light_auto_sun)
scene.collection.objects.link(ob_auto_sun)
ob_auto_sun.rotation_euler = (0.872665, 0.174533, 0.523599)
bpy.context.view_layer.update()
